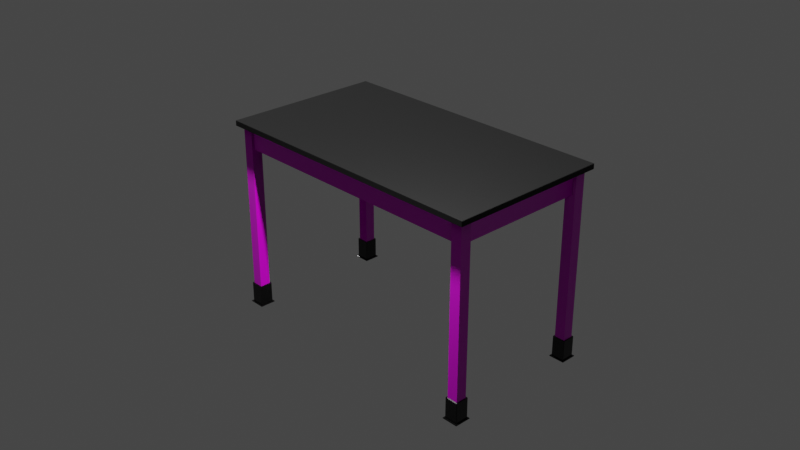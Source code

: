 # Source: table.blend  (saved by Blender 3.3.6; exported with 4.5.12 LTS)
import bpy
from mathutils import Matrix  # noqa: F401  (used for matrix-valued properties, if any)

bpy.ops.wm.read_factory_settings(use_empty=True)
scene = bpy.context.scene
scene.name = 'Scene'

# ---- collections
col_collection = bpy.data.collections.new('Collection'); scene.collection.children.link(col_collection)
col_complete_leg_1 = bpy.data.collections.new('Complete Leg 1'); col_collection.children.link(col_complete_leg_1)
col_complete_leg_4 = bpy.data.collections.new('Complete Leg 4'); col_collection.children.link(col_complete_leg_4)
col_complete_leg_2 = bpy.data.collections.new('Complete Leg 2'); col_collection.children.link(col_complete_leg_2)
col_complete_leg_3 = bpy.data.collections.new('Complete Leg 3'); col_collection.children.link(col_complete_leg_3)

# ---- images (referenced by path relative to the original .blend; pixels are not part of the script)
import os
ASSET_DIR = os.environ.get("B2B_ASSET_DIR", "")  # directory of the original .blend (textures are referenced by path, not embedded)
HERE = os.path.dirname(os.path.abspath(__file__))  # packed textures are extracted next to this script under _unpacked/

def load_image(name, relpath, width, height, colorspace="sRGB"):
    """Load a texture the original file referenced (path relative to the .blend, or extracted next to this script)."""
    p = next((c for c in (os.path.join(HERE, relpath), os.path.join(ASSET_DIR, relpath)) if relpath and os.path.exists(c)), "")
    if p:
        img = bpy.data.images.load(p, check_existing=True)
        img.name = name
    else:  # same state as the original file: an image datablock whose file is absent (Cycles renders it pink)
        img = bpy.data.images.new(name, width, height)
        img.source = "FILE"
        img.filepath = "//" + (relpath or name)
    img.colorspace_settings.name = colorspace
    return img
img_plywood_rough_4k_jpg = load_image('plywood_rough_4k.jpg', 'plywood_rough_4k.jpg', 1024, 1024, 'sRGB')
img_plywood_diff_4k_jpg = load_image('plywood_diff_4k.jpg', 'plywood_diff_4k.jpg', 1024, 1024, 'sRGB')
img_plywood_nor_gl_4k_exr = load_image('plywood_nor_gl_4k.exr', 'plywood_nor_gl_4k.exr', 1024, 1024, 'Linear Rec.709')

# ---- materials (node trees are filled in below, after node groups)
mat_black_lab_surface = bpy.data.materials.new('Black Lab Surface')
mat_black_lab_surface.alpha_threshold = 0.0
mat_black_lab_surface.use_transparent_shadow = False
mat_black_lab_surface.roughness = 0.5
mat_black_lab_surface.line_color = (0.0, 0.0, 0.0, 1.0)
mat_plywood = bpy.data.materials.new('plywood')
mat_plywood.displacement_method = 'DISPLACEMENT'
mat_plywood.use_transparent_shadow = False
mat_plywood.preview_render_type = 'CUBE'
mat_black_rubber_2 = bpy.data.materials.new('Black Rubber 2')
mat_black_rubber_2.use_transparent_shadow = False

# ---- material node trees
mat_black_lab_surface.use_nodes = True; mat_black_lab_surface.node_tree.nodes.clear()
_N = mat_black_lab_surface.node_tree.nodes; _L = mat_black_lab_surface.node_tree.links
n0 = _N.new('ShaderNodeOutputMaterial'); n0.name = 'Material Output'; n0.location = (300, 300)
n1 = _N.new('ShaderNodeBsdfPrincipled'); n1.name = 'Principled BSDF'; n1.location = (10, 300)
n1.distribution = 'GGX'
n1.subsurface_method = 'RANDOM_WALK_SKIN'
n1.inputs[0].default_value = (0.0, 0.0, 0.0, 1.0)
n1.inputs[2].default_value = 0.75
n1.inputs[3].default_value = 1.45
n1.inputs[13].default_value = 0.25
n1.inputs[24].default_value = 0.04
n1.inputs[27].default_value = (0.0, 0.0, 0.0, 1.0)
n1.inputs[28].default_value = 1.0
_L.new(n1.outputs[0], n0.inputs[0])
n0.is_active_output = True
mat_plywood.use_nodes = True; mat_plywood.node_tree.nodes.clear()
_N = mat_plywood.node_tree.nodes; _L = mat_plywood.node_tree.links
n0 = _N.new('NodeFrame'); n0.name = 'Frame.001'; n0.location = (-1492, 256)
n0.label = 'Tiling'
n0.width = 530
n1 = _N.new('NodeFrame'); n1.name = 'Textures'; n1.location = (-688, 549)
n1.label = 'Textures'
n1.width = 535
n2 = _N.new('ShaderNodeOutputMaterial'); n2.name = 'Material Output'; n2.location = (704, 147)
n3 = _N.new('ShaderNodeTexCoord'); n3.name = 'Texture Coordinate'; n3.location = (30, -38)
n4 = _N.new('ShaderNodeMapping'); n4.name = 'Mapping'; n4.location = (260, -30)
n4.width = 240
n4.inputs[3].default_value = (2.0, 2.0, 2.0)
n5 = _N.new('ShaderNodeBsdfPrincipled'); n5.name = 'Principled BSDF'; n5.location = (85, 457)
n5.distribution = 'GGX'
n5.subsurface_method = 'BURLEY'
n5.inputs[3].default_value = 1.45
n5.inputs[27].default_value = (0.0, 0.0, 0.0, 1.0)
n5.inputs[28].default_value = 1.0
n6 = _N.new('ShaderNodeNormalMap'); n6.name = 'Normal Map'; n6.location = (364, -688)
n6.width = 141
n7 = _N.new('ShaderNodeTexImage'); n7.name = 'Image Texture.002'; n7.location = (30, -526)
n7.width = 278
n7.image = img_plywood_rough_4k_jpg
n8 = _N.new('ShaderNodeTexImage'); n8.name = 'Image Texture'; n8.location = (39, -30)
n8.width = 289
n8.image = img_plywood_diff_4k_jpg
n9 = _N.new('ShaderNodeTexImage'); n9.name = 'Image Texture.003'; n9.location = (30, -790)
n9.width = 294
n9.image = img_plywood_nor_gl_4k_exr
n10 = _N.new('ShaderNodeDisplacement'); n10.name = 'Displacement'; n10.location = (135, -275)
n10.inputs[2].default_value = 0.0
n3.parent = n0
n4.parent = n0
n6.parent = n1
n7.parent = n1
n8.parent = n1
n9.parent = n1
_L.new(n5.outputs[0], n2.inputs[0])
_L.new(n4.outputs[0], n8.inputs[0])
_L.new(n9.outputs[0], n6.inputs[1])
_L.new(n10.outputs[0], n2.inputs[2])
_L.new(n4.outputs[0], n7.inputs[0])
_L.new(n4.outputs[0], n9.inputs[0])
_L.new(n3.outputs[2], n4.inputs[0])
_L.new(n6.outputs[0], n5.inputs[5])
_L.new(n7.outputs[0], n5.inputs[2])
_L.new(n8.outputs[0], n5.inputs[0])
n2.is_active_output = True
mat_black_rubber_2.use_nodes = True; mat_black_rubber_2.node_tree.nodes.clear()
_N = mat_black_rubber_2.node_tree.nodes; _L = mat_black_rubber_2.node_tree.links
n0 = _N.new('ShaderNodeBsdfPrincipled'); n0.name = 'Principled BSDF'; n0.location = (224, 300)
n0.distribution = 'GGX'
n0.subsurface_method = 'RANDOM_WALK_SKIN'
n0.inputs[0].default_value = (0.005, 0.005, 0.005, 1.0)
n0.inputs[3].default_value = 1.45
n0.inputs[14].default_value = (0.5025, 0.5025, 0.5025, 1.0)
n0.inputs[20].default_value = 0.0
n0.inputs[27].default_value = (0.0, 0.0, 0.0, 1.0)
n0.inputs[28].default_value = 1.0
n1 = _N.new('ShaderNodeOutputMaterial'); n1.name = 'Material Output'; n1.location = (514, 300)
n2 = _N.new('ShaderNodeTexNoise'); n2.name = 'Noise Texture'; n2.location = (-542, 18)
n2.inputs[2].default_value = 2.0
n2.inputs[3].default_value = 15.0
n3 = _N.new('ShaderNodeMapping'); n3.name = 'Mapping'; n3.location = (-772, 53)
n4 = _N.new('ShaderNodeTexCoord'); n4.name = 'Texture Coordinate'; n4.location = (-984, 29)
n5 = _N.new('ShaderNodeValToRGB'); n5.name = 'ColorRamp'; n5.location = (-315, 21)
n5.color_ramp.interpolation = 'B_SPLINE'
while len(n5.color_ramp.elements) > 1: n5.color_ramp.elements.remove(n5.color_ramp.elements[-1])
n5.color_ramp.elements[0].position = 0.25; n5.color_ramp.elements[0].color = (0.0, 0.0, 0.0, 1.0)
_e = n5.color_ramp.elements.new(1.0); _e.color = (0.2, 0.2, 0.2, 1.0)
n6 = _N.new('ShaderNodeValToRGB'); n6.name = 'ColorRamp.001'; n6.location = (-316, -217)
n6.color_ramp.interpolation = 'EASE'
while len(n6.color_ramp.elements) > 1: n6.color_ramp.elements.remove(n6.color_ramp.elements[-1])
n6.color_ramp.elements[0].position = 0.5; n6.color_ramp.elements[0].color = (0.0, 0.0, 0.0, 1.0)
_e = n6.color_ramp.elements.new(0.75); _e.color = (0.2, 0.2, 0.2, 1.0)
n7 = _N.new('ShaderNodeMath'); n7.name = 'Math'; n7.location = (12, -57)
_L.new(n0.outputs[0], n1.inputs[0])
_L.new(n3.outputs[0], n2.inputs[0])
_L.new(n4.outputs[3], n3.inputs[0])
_L.new(n2.outputs[0], n5.inputs[0])
_L.new(n2.outputs[0], n6.inputs[0])
_L.new(n5.outputs[0], n7.inputs[0])
_L.new(n6.outputs[0], n7.inputs[1])
_L.new(n7.outputs[0], n0.inputs[2])
n1.is_active_output = True

# ---- world
world_world = bpy.data.worlds.new('World'); scene.world = world_world
world_world.use_nodes = True; world_world.node_tree.nodes.clear()
_N = world_world.node_tree.nodes; _L = world_world.node_tree.links
n0 = _N.new('ShaderNodeOutputWorld'); n0.name = 'World Output'; n0.location = (300, 300)
n1 = _N.new('ShaderNodeBackground'); n1.name = 'Background'; n1.location = (10, 300)
n1.inputs[0].default_value = (0.05088, 0.05088, 0.05088, 1.0)
_L.new(n1.outputs[0], n0.inputs[0])
n0.is_active_output = True
world_world.color = (0.05088, 0.05088, 0.05088)
world_world.use_sun_shadow = False
world_world.sun_shadow_jitter_overblur = 0.0

# ---- cameras
cam_camera = bpy.data.cameras.new('Camera')
cam_camera.clip_end = 100.0
cam_camera.ortho_scale = 7.314

# ---- lights
light_light = bpy.data.lights.new('Light', 'POINT')
light_light.transmission_factor = 0.0
light_light.energy = 2000.0
light_light.shadow_soft_size = 0.1
light_light.shadow_maximum_resolution = 0.006
light_light.use_absolute_resolution = True
light_sun = bpy.data.lights.new('Sun', 'SUN')
light_sun.transmission_factor = 0.0
light_sun.energy = 1.0
light_sun.shadow_soft_size = 0.125

# ---- meshes
me_cube = bpy.data.meshes.new('Cube')
me_cube.from_pydata([(-2.69, -1.489, 0.05), (-2.7, -1.49, 0.04), (-2.693, -1.49, 0.04966), (-2.695, -1.49, 0.04866), (-2.697, -1.49, 0.04707), (-2.699, -1.49, 0.045), (-2.7, -1.49, 0.04259), (-2.689, -1.49, 0.05), (-2.69, -1.5, 0.04), (-2.69, -1.493, 0.04966), (-2.69, -1.495, 0.04866), (-2.69, -1.497, 0.04707), (-2.69, -1.499, 0.045), (-2.69, -1.5, 0.04259), (-2.69, -1.49, 0.05), (-2.7, -1.493, 0.04), (-2.692, -1.491, 0.04966), (-2.695, -1.491, 0.04866), (-2.697, -1.492, 0.04707), (-2.698, -1.492, 0.045), (-2.699, -1.492, 0.04259), (-2.69, -1.49, 0.05), (-2.699, -1.495, 0.04), (-2.692, -1.491, 0.04966), (-2.694, -1.492, 0.04866), (-2.696, -1.494, 0.04707), (-2.697, -1.494, 0.045), (-2.698, -1.495, 0.04259), (-2.69, -1.49, 0.05), (-2.697, -1.497, 0.04), (-2.692, -1.492, 0.04966), (-2.694, -1.494, 0.04866), (-2.695, -1.495, 0.04707), (-2.696, -1.496, 0.045), (-2.697, -1.497, 0.04259), (-2.69, -1.49, 0.05), (-2.695, -1.499, 0.04), (-2.691, -1.492, 0.04966), (-2.692, -1.494, 0.04866), (-2.694, -1.496, 0.04707), (-2.694, -1.497, 0.045), (-2.695, -1.498, 0.04259), (-2.69, -1.49, 0.05), (-2.693, -1.5, 0.04), (-2.691, -1.492, 0.04966), (-2.691, -1.495, 0.04866), (-2.692, -1.497, 0.04707), (-2.692, -1.498, 0.045), (-2.692, -1.499, 0.04259), (2.69, 1.489, 0.05), (2.7, 1.49, 0.04), (2.693, 1.49, 0.04966), (2.695, 1.49, 0.04866), (2.697, 1.49, 0.04707), (2.699, 1.49, 0.045), (2.7, 1.49, 0.04259), (2.689, 1.49, 0.05), (2.69, 1.5, 0.04), (2.69, 1.493, 0.04966), (2.69, 1.495, 0.04866), (2.69, 1.497, 0.04707), (2.69, 1.499, 0.045), (2.69, 1.5, 0.04259), (2.69, 1.49, 0.05), (2.7, 1.493, 0.04), (2.692, 1.491, 0.04966), (2.695, 1.491, 0.04866), (2.697, 1.492, 0.04707), (2.698, 1.492, 0.045), (2.699, 1.492, 0.04259), (2.69, 1.49, 0.05), (2.699, 1.495, 0.04), (2.692, 1.491, 0.04966), (2.694, 1.492, 0.04866), (2.696, 1.494, 0.04707), (2.697, 1.494, 0.045), (2.698, 1.495, 0.04259), (2.69, 1.49, 0.05), (2.697, 1.497, 0.04), (2.692, 1.492, 0.04966), (2.694, 1.494, 0.04866), (2.695, 1.495, 0.04707), (2.696, 1.496, 0.045), (2.697, 1.497, 0.04259), (2.69, 1.49, 0.05), (2.695, 1.499, 0.04), (2.691, 1.492, 0.04966), (2.692, 1.494, 0.04866), (2.694, 1.496, 0.04707), (2.694, 1.497, 0.045), (2.695, 1.498, 0.04259), (2.69, 1.49, 0.05), (2.693, 1.5, 0.04), (2.691, 1.492, 0.04966), (2.691, 1.495, 0.04866), (2.692, 1.497, 0.04707), (2.692, 1.498, 0.045), (2.692, 1.499, 0.04259), (2.689, -1.49, 0.05), (2.69, -1.5, 0.04), (2.69, -1.493, 0.04966), (2.69, -1.495, 0.04866), (2.69, -1.497, 0.04707), (2.69, -1.499, 0.045), (2.69, -1.5, 0.04259), (2.69, -1.489, 0.05), (2.7, -1.49, 0.04), (2.693, -1.49, 0.04966), (2.695, -1.49, 0.04866), (2.697, -1.49, 0.04707), (2.699, -1.49, 0.045), (2.7, -1.49, 0.04259), (2.69, -1.49, 0.05), (2.693, -1.5, 0.04), (2.691, -1.492, 0.04966), (2.691, -1.495, 0.04866), (2.692, -1.497, 0.04707), (2.692, -1.498, 0.045), (2.692, -1.499, 0.04259), (2.69, -1.49, 0.05), (2.695, -1.499, 0.04), (2.691, -1.492, 0.04966), (2.692, -1.494, 0.04866), (2.694, -1.496, 0.04707), (2.694, -1.497, 0.045), (2.695, -1.498, 0.04259), (2.69, -1.49, 0.05), (2.697, -1.497, 0.04), (2.692, -1.492, 0.04966), (2.694, -1.494, 0.04866), (2.695, -1.495, 0.04707), (2.696, -1.496, 0.045), (2.697, -1.497, 0.04259), (2.69, -1.49, 0.05), (2.699, -1.495, 0.04), (2.692, -1.491, 0.04966), (2.694, -1.492, 0.04866), (2.696, -1.494, 0.04707), (2.697, -1.494, 0.045), (2.698, -1.495, 0.04259), (2.69, -1.49, 0.05), (2.7, -1.493, 0.04), (2.692, -1.491, 0.04966), (2.695, -1.491, 0.04866), (2.697, -1.492, 0.04707), (2.698, -1.492, 0.045), (2.699, -1.492, 0.04259), (-2.689, 1.49, 0.05), (-2.69, 1.5, 0.04), (-2.69, 1.493, 0.04966), (-2.69, 1.495, 0.04866), (-2.69, 1.497, 0.04707), (-2.69, 1.499, 0.045), (-2.69, 1.5, 0.04259), (-2.69, 1.489, 0.05), (-2.7, 1.49, 0.04), (-2.693, 1.49, 0.04966), (-2.695, 1.49, 0.04866), (-2.697, 1.49, 0.04707), (-2.699, 1.49, 0.045), (-2.7, 1.49, 0.04259), (-2.69, 1.49, 0.05), (-2.693, 1.5, 0.04), (-2.691, 1.492, 0.04966), (-2.691, 1.495, 0.04866), (-2.692, 1.497, 0.04707), (-2.692, 1.498, 0.045), (-2.692, 1.499, 0.04259), (-2.69, 1.49, 0.05), (-2.695, 1.499, 0.04), (-2.691, 1.492, 0.04966), (-2.692, 1.494, 0.04866), (-2.694, 1.496, 0.04707), (-2.694, 1.497, 0.045), (-2.695, 1.498, 0.04259), (-2.69, 1.49, 0.05), (-2.697, 1.497, 0.04), (-2.692, 1.492, 0.04966), (-2.694, 1.494, 0.04866), (-2.695, 1.495, 0.04707), (-2.696, 1.496, 0.045), (-2.697, 1.497, 0.04259), (-2.69, 1.49, 0.05), (-2.699, 1.495, 0.04), (-2.692, 1.491, 0.04966), (-2.694, 1.492, 0.04866), (-2.696, 1.494, 0.04707), (-2.697, 1.494, 0.045), (-2.698, 1.495, 0.04259), (-2.69, 1.49, 0.05), (-2.7, 1.493, 0.04), (-2.692, 1.491, 0.04966), (-2.695, 1.491, 0.04866), (-2.697, 1.492, 0.04707), (-2.698, 1.492, 0.045), (-2.699, 1.492, 0.04259), (-2.689, -1.49, -0.05), (-2.69, -1.5, -0.04), (-2.69, -1.493, -0.04966), (-2.69, -1.495, -0.04866), (-2.69, -1.497, -0.04707), (-2.69, -1.499, -0.045), (-2.69, -1.5, -0.04259), (-2.7, -1.49, -0.04), (-2.69, -1.489, -0.05), (-2.7, -1.49, -0.04259), (-2.699, -1.49, -0.045), (-2.697, -1.49, -0.04707), (-2.695, -1.49, -0.04866), (-2.693, -1.49, -0.04966), (-2.693, -1.5, -0.04), (-2.69, -1.49, -0.05), (-2.692, -1.499, -0.04259), (-2.692, -1.498, -0.045), (-2.692, -1.497, -0.04707), (-2.691, -1.495, -0.04866), (-2.691, -1.492, -0.04966), (-2.695, -1.499, -0.04), (-2.69, -1.49, -0.05), (-2.695, -1.498, -0.04259), (-2.694, -1.497, -0.045), (-2.694, -1.496, -0.04707), (-2.692, -1.494, -0.04866), (-2.691, -1.492, -0.04966), (-2.697, -1.497, -0.04), (-2.69, -1.49, -0.05), (-2.697, -1.497, -0.04259), (-2.696, -1.496, -0.045), (-2.695, -1.495, -0.04707), (-2.694, -1.494, -0.04866), (-2.692, -1.492, -0.04966), (-2.699, -1.495, -0.04), (-2.69, -1.49, -0.05), (-2.698, -1.495, -0.04259), (-2.697, -1.494, -0.045), (-2.696, -1.494, -0.04707), (-2.694, -1.492, -0.04866), (-2.692, -1.491, -0.04966), (-2.7, -1.493, -0.04), (-2.69, -1.49, -0.05), (-2.699, -1.492, -0.04259), (-2.698, -1.492, -0.045), (-2.697, -1.492, -0.04707), (-2.695, -1.491, -0.04866), (-2.692, -1.491, -0.04966), (2.689, 1.49, -0.05), (2.69, 1.5, -0.04), (2.69, 1.493, -0.04966), (2.69, 1.495, -0.04866), (2.69, 1.497, -0.04707), (2.69, 1.499, -0.045), (2.69, 1.5, -0.04259), (2.7, 1.49, -0.04), (2.69, 1.489, -0.05), (2.7, 1.49, -0.04259), (2.699, 1.49, -0.045), (2.697, 1.49, -0.04707), (2.695, 1.49, -0.04866), (2.693, 1.49, -0.04966), (2.69, 1.49, -0.05), (2.693, 1.5, -0.04), (2.691, 1.492, -0.04966), (2.691, 1.495, -0.04866), (2.692, 1.497, -0.04707), (2.692, 1.498, -0.045), (2.692, 1.499, -0.04259), (2.69, 1.49, -0.05), (2.695, 1.499, -0.04), (2.691, 1.492, -0.04966), (2.692, 1.494, -0.04866), (2.694, 1.496, -0.04707), (2.694, 1.497, -0.045), (2.695, 1.498, -0.04259), (2.69, 1.49, -0.05), (2.697, 1.497, -0.04), (2.692, 1.492, -0.04966), (2.694, 1.494, -0.04866), (2.695, 1.495, -0.04707), (2.696, 1.496, -0.045), (2.697, 1.497, -0.04259), (2.69, 1.49, -0.05), (2.699, 1.495, -0.04), (2.692, 1.491, -0.04966), (2.694, 1.492, -0.04866), (2.696, 1.494, -0.04707), (2.697, 1.494, -0.045), (2.698, 1.495, -0.04259), (2.69, 1.49, -0.05), (2.7, 1.493, -0.04), (2.692, 1.491, -0.04966), (2.695, 1.491, -0.04866), (2.697, 1.492, -0.04707), (2.698, 1.492, -0.045), (2.699, 1.492, -0.04259), (2.69, -1.489, -0.05), (2.7, -1.49, -0.04), (2.693, -1.49, -0.04966), (2.695, -1.49, -0.04866), (2.697, -1.49, -0.04707), (2.699, -1.49, -0.045), (2.7, -1.49, -0.04259), (2.69, -1.5, -0.04), (2.689, -1.49, -0.05), (2.69, -1.5, -0.04259), (2.69, -1.499, -0.045), (2.69, -1.497, -0.04707), (2.69, -1.495, -0.04866), (2.69, -1.493, -0.04966), (2.69, -1.49, -0.05), (2.7, -1.493, -0.04), (2.692, -1.491, -0.04966), (2.695, -1.491, -0.04866), (2.697, -1.492, -0.04707), (2.698, -1.492, -0.045), (2.699, -1.492, -0.04259), (2.69, -1.49, -0.05), (2.699, -1.495, -0.04), (2.692, -1.491, -0.04966), (2.694, -1.492, -0.04866), (2.696, -1.494, -0.04707), (2.697, -1.494, -0.045), (2.698, -1.495, -0.04259), (2.69, -1.49, -0.05), (2.697, -1.497, -0.04), (2.692, -1.492, -0.04966), (2.694, -1.494, -0.04866), (2.695, -1.495, -0.04707), (2.696, -1.496, -0.045), (2.697, -1.497, -0.04259), (2.69, -1.49, -0.05), (2.695, -1.499, -0.04), (2.691, -1.492, -0.04966), (2.692, -1.494, -0.04866), (2.694, -1.496, -0.04707), (2.694, -1.497, -0.045), (2.695, -1.498, -0.04259), (2.69, -1.49, -0.05), (2.693, -1.5, -0.04), (2.691, -1.492, -0.04966), (2.691, -1.495, -0.04866), (2.692, -1.497, -0.04707), (2.692, -1.498, -0.045), (2.692, -1.499, -0.04259), (-2.69, 1.489, -0.05), (-2.7, 1.49, -0.04), (-2.693, 1.49, -0.04966), (-2.695, 1.49, -0.04866), (-2.697, 1.49, -0.04707), (-2.699, 1.49, -0.045), (-2.7, 1.49, -0.04259), (-2.69, 1.5, -0.04), (-2.689, 1.49, -0.05), (-2.69, 1.5, -0.04259), (-2.69, 1.499, -0.045), (-2.69, 1.497, -0.04707), (-2.69, 1.495, -0.04866), (-2.69, 1.493, -0.04966), (-2.69, 1.49, -0.05), (-2.7, 1.493, -0.04), (-2.692, 1.491, -0.04966), (-2.695, 1.491, -0.04866), (-2.697, 1.492, -0.04707), (-2.698, 1.492, -0.045), (-2.699, 1.492, -0.04259), (-2.69, 1.49, -0.05), (-2.699, 1.495, -0.04), (-2.692, 1.491, -0.04966), (-2.694, 1.492, -0.04866), (-2.696, 1.494, -0.04707), (-2.697, 1.494, -0.045), (-2.698, 1.495, -0.04259), (-2.69, 1.49, -0.05), (-2.697, 1.497, -0.04), (-2.692, 1.492, -0.04966), (-2.694, 1.494, -0.04866), (-2.695, 1.495, -0.04707), (-2.696, 1.496, -0.045), (-2.697, 1.497, -0.04259), (-2.69, 1.49, -0.05), (-2.695, 1.499, -0.04), (-2.691, 1.492, -0.04966), (-2.692, 1.494, -0.04866), (-2.694, 1.496, -0.04707), (-2.694, 1.497, -0.045), (-2.695, 1.498, -0.04259), (-2.69, 1.49, -0.05), (-2.693, 1.5, -0.04), (-2.691, 1.492, -0.04966), (-2.691, 1.495, -0.04866), (-2.692, 1.497, -0.04707), (-2.692, 1.498, -0.045), (-2.692, 1.499, -0.04259)], [], [(92, 260, 246, 57), (301, 99, 8, 197), (49, 63, 70, 77, 84, 91, 56, 147, 161, 168, 175, 182, 189, 154, 0, 14, 21, 28, 35, 42, 7, 98, 112, 119, 126, 133, 140, 105), (343, 357, 364, 371, 378, 385, 351, 245, 259, 266, 273, 280, 287, 253, 294, 308, 315, 322, 329, 336, 302, 196, 211, 218, 225, 232, 239, 204), (350, 148, 57, 246), (238, 15, 1, 203), (252, 50, 106, 295), (217, 36, 29, 224), (224, 29, 22, 231), (231, 22, 15, 238), (210, 43, 36, 217), (85, 267, 260, 92), (64, 288, 281, 71), (71, 281, 274, 78), (78, 274, 267, 85), (134, 316, 309, 141), (50, 252, 288, 64), (99, 301, 337, 113), (113, 337, 330, 120), (120, 330, 323, 127), (127, 323, 316, 134), (183, 365, 358, 190), (190, 358, 344, 155), (148, 350, 386, 162), (162, 386, 379, 169), (169, 379, 372, 176), (176, 372, 365, 183), (141, 309, 295, 106), (7, 42, 44, 9), (9, 44, 45, 10), (10, 45, 46, 11), (11, 46, 47, 12), (12, 47, 48, 13), (13, 48, 43, 8), (42, 35, 37, 44), (44, 37, 38, 45), (45, 38, 39, 46), (46, 39, 40, 47), (47, 40, 41, 48), (48, 41, 36, 43), (35, 28, 30, 37), (37, 30, 31, 38), (38, 31, 32, 39), (39, 32, 33, 40), (40, 33, 34, 41), (41, 34, 29, 36), (28, 21, 23, 30), (30, 23, 24, 31), (31, 24, 25, 32), (32, 25, 26, 33), (33, 26, 27, 34), (34, 27, 22, 29), (21, 14, 16, 23), (23, 16, 17, 24), (24, 17, 18, 25), (25, 18, 19, 26), (26, 19, 20, 27), (27, 20, 15, 22), (14, 0, 2, 16), (16, 2, 3, 17), (17, 3, 4, 18), (18, 4, 5, 19), (19, 5, 6, 20), (20, 6, 1, 15), (63, 49, 51, 65), (65, 51, 52, 66), (66, 52, 53, 67), (67, 53, 54, 68), (68, 54, 55, 69), (69, 55, 50, 64), (70, 63, 65, 72), (72, 65, 66, 73), (73, 66, 67, 74), (74, 67, 68, 75), (75, 68, 69, 76), (76, 69, 64, 71), (77, 70, 72, 79), (79, 72, 73, 80), (80, 73, 74, 81), (81, 74, 75, 82), (82, 75, 76, 83), (83, 76, 71, 78), (84, 77, 79, 86), (86, 79, 80, 87), (87, 80, 81, 88), (88, 81, 82, 89), (89, 82, 83, 90), (90, 83, 78, 85), (91, 84, 86, 93), (93, 86, 87, 94), (94, 87, 88, 95), (95, 88, 89, 96), (96, 89, 90, 97), (97, 90, 85, 92), (56, 91, 93, 58), (58, 93, 94, 59), (59, 94, 95, 60), (60, 95, 96, 61), (61, 96, 97, 62), (62, 97, 92, 57), (112, 98, 100, 114), (114, 100, 101, 115), (115, 101, 102, 116), (116, 102, 103, 117), (117, 103, 104, 118), (118, 104, 99, 113), (119, 112, 114, 121), (121, 114, 115, 122), (122, 115, 116, 123), (123, 116, 117, 124), (124, 117, 118, 125), (125, 118, 113, 120), (126, 119, 121, 128), (128, 121, 122, 129), (129, 122, 123, 130), (130, 123, 124, 131), (131, 124, 125, 132), (132, 125, 120, 127), (133, 126, 128, 135), (135, 128, 129, 136), (136, 129, 130, 137), (137, 130, 131, 138), (138, 131, 132, 139), (139, 132, 127, 134), (140, 133, 135, 142), (142, 135, 136, 143), (143, 136, 137, 144), (144, 137, 138, 145), (145, 138, 139, 146), (146, 139, 134, 141), (105, 140, 142, 107), (107, 142, 143, 108), (108, 143, 144, 109), (109, 144, 145, 110), (110, 145, 146, 111), (111, 146, 141, 106), (161, 147, 149, 163), (163, 149, 150, 164), (164, 150, 151, 165), (165, 151, 152, 166), (166, 152, 153, 167), (167, 153, 148, 162), (168, 161, 163, 170), (170, 163, 164, 171), (171, 164, 165, 172), (172, 165, 166, 173), (173, 166, 167, 174), (174, 167, 162, 169), (175, 168, 170, 177), (177, 170, 171, 178), (178, 171, 172, 179), (179, 172, 173, 180), (180, 173, 174, 181), (181, 174, 169, 176), (182, 175, 177, 184), (184, 177, 178, 185), (185, 178, 179, 186), (186, 179, 180, 187), (187, 180, 181, 188), (188, 181, 176, 183), (189, 182, 184, 191), (191, 184, 185, 192), (192, 185, 186, 193), (193, 186, 187, 194), (194, 187, 188, 195), (195, 188, 183, 190), (154, 189, 191, 156), (156, 191, 192, 157), (157, 192, 193, 158), (158, 193, 194, 159), (159, 194, 195, 160), (160, 195, 190, 155), (147, 56, 58, 149), (149, 58, 59, 150), (150, 59, 60, 151), (151, 60, 61, 152), (152, 61, 62, 153), (153, 62, 57, 148), (49, 105, 107, 51), (51, 107, 108, 52), (52, 108, 109, 53), (53, 109, 110, 54), (54, 110, 111, 55), (55, 111, 106, 50), (155, 1, 6, 160), (160, 6, 5, 159), (159, 5, 4, 158), (158, 4, 3, 157), (157, 3, 2, 156), (156, 2, 0, 154), (8, 99, 104, 13), (13, 104, 103, 12), (12, 103, 102, 11), (11, 102, 101, 10), (10, 101, 100, 9), (9, 100, 98, 7), (203, 1, 155, 344), (211, 196, 198, 216), (216, 198, 199, 215), (215, 199, 200, 214), (214, 200, 201, 213), (213, 201, 202, 212), (212, 202, 197, 210), (218, 211, 216, 223), (223, 216, 215, 222), (222, 215, 214, 221), (221, 214, 213, 220), (220, 213, 212, 219), (219, 212, 210, 217), (225, 218, 223, 230), (230, 223, 222, 229), (229, 222, 221, 228), (228, 221, 220, 227), (227, 220, 219, 226), (226, 219, 217, 224), (232, 225, 230, 237), (237, 230, 229, 236), (236, 229, 228, 235), (235, 228, 227, 234), (234, 227, 226, 233), (233, 226, 224, 231), (239, 232, 237, 244), (244, 237, 236, 243), (243, 236, 235, 242), (242, 235, 234, 241), (241, 234, 233, 240), (240, 233, 231, 238), (204, 239, 244, 209), (209, 244, 243, 208), (208, 243, 242, 207), (207, 242, 241, 206), (206, 241, 240, 205), (205, 240, 238, 203), (253, 287, 289, 258), (258, 289, 290, 257), (257, 290, 291, 256), (256, 291, 292, 255), (255, 292, 293, 254), (254, 293, 288, 252), (287, 280, 282, 289), (289, 282, 283, 290), (290, 283, 284, 291), (291, 284, 285, 292), (292, 285, 286, 293), (293, 286, 281, 288), (280, 273, 275, 282), (282, 275, 276, 283), (283, 276, 277, 284), (284, 277, 278, 285), (285, 278, 279, 286), (286, 279, 274, 281), (273, 266, 268, 275), (275, 268, 269, 276), (276, 269, 270, 277), (277, 270, 271, 278), (278, 271, 272, 279), (279, 272, 267, 274), (266, 259, 261, 268), (268, 261, 262, 269), (269, 262, 263, 270), (270, 263, 264, 271), (271, 264, 265, 272), (272, 265, 260, 267), (259, 245, 247, 261), (261, 247, 248, 262), (262, 248, 249, 263), (263, 249, 250, 264), (264, 250, 251, 265), (265, 251, 246, 260), (302, 336, 338, 307), (307, 338, 339, 306), (306, 339, 340, 305), (305, 340, 341, 304), (304, 341, 342, 303), (303, 342, 337, 301), (336, 329, 331, 338), (338, 331, 332, 339), (339, 332, 333, 340), (340, 333, 334, 341), (341, 334, 335, 342), (342, 335, 330, 337), (329, 322, 324, 331), (331, 324, 325, 332), (332, 325, 326, 333), (333, 326, 327, 334), (334, 327, 328, 335), (335, 328, 323, 330), (322, 315, 317, 324), (324, 317, 318, 325), (325, 318, 319, 326), (326, 319, 320, 327), (327, 320, 321, 328), (328, 321, 316, 323), (315, 308, 310, 317), (317, 310, 311, 318), (318, 311, 312, 319), (319, 312, 313, 320), (320, 313, 314, 321), (321, 314, 309, 316), (308, 294, 296, 310), (310, 296, 297, 311), (311, 297, 298, 312), (312, 298, 299, 313), (313, 299, 300, 314), (314, 300, 295, 309), (351, 385, 387, 356), (356, 387, 388, 355), (355, 388, 389, 354), (354, 389, 390, 353), (353, 390, 391, 352), (352, 391, 386, 350), (385, 378, 380, 387), (387, 380, 381, 388), (388, 381, 382, 389), (389, 382, 383, 390), (390, 383, 384, 391), (391, 384, 379, 386), (378, 371, 373, 380), (380, 373, 374, 381), (381, 374, 375, 382), (382, 375, 376, 383), (383, 376, 377, 384), (384, 377, 372, 379), (371, 364, 366, 373), (373, 366, 367, 374), (374, 367, 368, 375), (375, 368, 369, 376), (376, 369, 370, 377), (377, 370, 365, 372), (364, 357, 359, 366), (366, 359, 360, 367), (367, 360, 361, 368), (368, 361, 362, 369), (369, 362, 363, 370), (370, 363, 358, 365), (357, 343, 345, 359), (359, 345, 346, 360), (360, 346, 347, 361), (361, 347, 348, 362), (362, 348, 349, 363), (363, 349, 344, 358), (245, 351, 356, 247), (247, 356, 355, 248), (248, 355, 354, 249), (249, 354, 353, 250), (250, 353, 352, 251), (251, 352, 350, 246), (294, 253, 258, 296), (296, 258, 257, 297), (297, 257, 256, 298), (298, 256, 255, 299), (299, 255, 254, 300), (300, 254, 252, 295), (203, 344, 349, 205), (205, 349, 348, 206), (206, 348, 347, 207), (207, 347, 346, 208), (208, 346, 345, 209), (209, 345, 343, 204), (301, 197, 202, 303), (303, 202, 201, 304), (304, 201, 200, 305), (305, 200, 199, 306), (306, 199, 198, 307), (307, 198, 196, 302), (197, 8, 43, 210)])
_uv = me_cube.uv_layers.new(name='UVMap')
_uv.uv.foreach_set('vector', [0.6, 0.4997, 0.4, 0.4997, 0.4, 0.4995, 0.6, 0.4995, 0.4, 0.7505, 0.6, 0.7505, 0.6, 0.9995, 0.4, 0.9995, 0.6255, 0.5009, 0.6255, 0.5008, 0.6255, 0.5008, 0.6255, 0.5008, 0.6255, 0.5008, 0.6255, 0.5008, 0.6255, 0.5008, 0.8745, 0.5008, 0.8745, 0.5008, 0.8745, 0.5008, 0.8745, 0.5008, 0.8745, 0.5008, 0.8745, 0.5008, 0.8745, 0.5009, 0.8745, 0.7491, 0.8745, 0.7492, 0.8745, 0.7492, 0.8745, 0.7492, 0.8745, 0.7492, 0.8745, 0.7492, 0.8745, 0.7492, 0.6255, 0.7492, 0.6255, 0.7492, 0.6255, 0.7492, 0.6255, 0.7492, 0.6255, 0.7492, 0.6255, 0.7492, 0.6255, 0.7491, 0.1255, 0.5009, 0.1255, 0.5008, 0.1255, 0.5008, 0.1255, 0.5008, 0.1255, 0.5008, 0.1255, 0.5008, 0.1255, 0.5008, 0.3745, 0.5008, 0.3745, 0.5008, 0.3745, 0.5008, 0.3745, 0.5008, 0.3745, 0.5008, 0.3745, 0.5008, 0.3745, 0.5009, 0.3745, 0.7491, 0.3745, 0.7492, 0.3745, 0.7492, 0.3745, 0.7492, 0.3745, 0.7492, 0.3745, 0.7492, 0.3745, 0.7492, 0.1255, 0.7492, 0.1255, 0.7492, 0.1255, 0.7492, 0.1255, 0.7492, 0.1255, 0.7492, 0.1255, 0.7492, 0.1255, 0.7491, 0.4, 0.2505, 0.6, 0.2505, 0.6, 0.4995, 0.4, 0.4995, 0.4, 0.0006177, 0.6, 0.0006177, 0.6, 0.0008333, 0.4, 0.0008333, 0.4, 0.5008, 0.6, 0.5008, 0.6, 0.7492, 0.4, 0.7492, 0.4, 0.9998, 0.6, 0.9998, 0.6, 1.0, 0.4, 1.0, 0.4, 0.0, 0.6, 0.0, 0.6, 0.0004167, 0.4, 0.0004167, 0.4, 0.0004167, 0.6, 0.0004167, 0.6, 0.0006177, 0.4, 0.0006177, 0.4, 0.9997, 0.6, 0.9997, 0.6, 0.9998, 0.4, 0.9998, 0.6, 0.4998, 0.4, 0.4998, 0.4, 0.4997, 0.6, 0.4997, 0.6, 0.5006, 0.4, 0.5006, 0.4, 0.5004, 0.6, 0.5004, 0.6, 0.5004, 0.4, 0.5004, 0.4, 0.5, 0.6, 0.5, 0.6, 0.5, 0.4, 0.5, 0.4, 0.4998, 0.6, 0.4998, 0.6, 0.7496, 0.4, 0.7496, 0.4, 0.7494, 0.6, 0.7494, 0.6, 0.5008, 0.4, 0.5008, 0.4, 0.5006, 0.6, 0.5006, 0.6, 0.7505, 0.4, 0.7505, 0.4, 0.7503, 0.6, 0.7503, 0.6, 0.7503, 0.4, 0.7503, 0.4, 0.7502, 0.6, 0.7502, 0.6, 0.7502, 0.4, 0.7502, 0.4, 0.75, 0.6, 0.75, 0.6, 0.75, 0.4, 0.75, 0.4, 0.7496, 0.6, 0.7496, 0.6, 0.2496, 0.4, 0.2496, 0.4, 0.2494, 0.6, 0.2494, 0.6, 0.2494, 0.4, 0.2494, 0.4, 0.2492, 0.6, 0.2492, 0.6, 0.2505, 0.4, 0.2505, 0.4, 0.2503, 0.6, 0.2503, 0.6, 0.2503, 0.4, 0.2503, 0.4, 0.2502, 0.6, 0.2502, 0.6, 0.2502, 0.4, 0.2502, 0.4, 0.25, 0.6, 0.25, 0.6, 0.25, 0.4, 0.25, 0.4, 0.2496, 0.6, 0.2496, 0.6, 0.7494, 0.4, 0.7494, 0.4, 0.7492, 0.6, 0.7492, 0.8745, 0.7492, 0.8745, 0.7492, 0.8746, 0.7494, 0.8745, 0.7494, 0.8745, 0.7494, 0.8746, 0.7494, 0.8746, 0.7496, 0.8745, 0.7496, 0.8745, 0.7496, 0.8746, 0.7496, 0.8746, 0.75, 0.8745, 0.75, 0.625, 0.9995, 0.625, 0.9996, 0.6125, 0.9996, 0.6125, 0.9995, 0.6125, 0.9995, 0.6125, 0.9996, 0.6065, 0.9997, 0.6065, 0.9995, 0.6065, 0.9995, 0.6065, 0.9997, 0.6, 0.9997, 0.6, 0.9995, 0.8745, 0.7492, 0.8745, 0.7492, 0.8746, 0.7493, 0.8746, 0.7494, 0.8746, 0.7494, 0.8746, 0.7493, 0.8747, 0.7495, 0.8746, 0.7496, 0.8746, 0.7496, 0.8747, 0.7495, 0.8748, 0.7499, 0.8747, 0.75, 0.625, 0.9997, 0.625, 0.9998, 0.6125, 0.9998, 0.6125, 0.9997, 0.6125, 0.9997, 0.6125, 0.9998, 0.6065, 0.9998, 0.6065, 0.9997, 0.6065, 0.9997, 0.6065, 0.9998, 0.6, 0.9998, 0.6, 0.9997, 0.8745, 0.7492, 0.8745, 0.7492, 0.8746, 0.7493, 0.8746, 0.7493, 0.8746, 0.7493, 0.8746, 0.7493, 0.8747, 0.7495, 0.8747, 0.7495, 0.8747, 0.7495, 0.8747, 0.7495, 0.8749, 0.7498, 0.8748, 0.7499, 0.625, 0.9998, 0.625, 1.0, 0.6125, 1.0, 0.6125, 0.9998, 0.6125, 0.9998, 0.6125, 1.0, 0.6065, 1.0, 0.6065, 0.9998, 0.6065, 0.9998, 0.6065, 1.0, 0.6, 1.0, 0.6, 0.9998, 0.8745, 0.7492, 0.8745, 0.7492, 0.8746, 0.7493, 0.8746, 0.7493, 0.8746, 0.7493, 0.8746, 0.7493, 0.8747, 0.7494, 0.8747, 0.7495, 0.8747, 0.7495, 0.8747, 0.7494, 0.8749, 0.7496, 0.8749, 0.7497, 0.625, 6.15e-05, 0.625, 0.0003551, 0.6125, 0.0003885, 0.6125, 2.812e-05, 0.6125, 2.812e-05, 0.6125, 0.0003885, 0.6065, 0.0004095, 0.6065, 7.154e-06, 0.6065, 7.154e-06, 0.6065, 0.0004095, 0.6, 0.0004167, 0.6, 0.0, 0.8745, 0.7492, 0.8745, 0.7492, 0.8746, 0.7492, 0.8746, 0.7493, 0.8746, 0.7493, 0.8746, 0.7492, 0.8748, 0.7493, 0.8747, 0.7494, 0.8747, 0.7494, 0.8748, 0.7493, 0.875, 0.7494, 0.8749, 0.7496, 0.625, 0.0004464, 0.625, 0.000588, 0.6125, 0.0006041, 0.6125, 0.0004303, 0.6125, 0.0004303, 0.6125, 0.0006041, 0.6065, 0.0006142, 0.6065, 0.0004201, 0.6065, 0.0004201, 0.6065, 0.0006142, 0.6, 0.0006177, 0.6, 0.0004167, 0.8745, 0.7492, 0.8745, 0.7491, 0.8747, 0.7491, 0.8746, 0.7492, 0.8746, 0.7492, 0.8747, 0.7491, 0.8748, 0.7491, 0.8748, 0.7493, 0.8748, 0.7493, 0.8748, 0.7491, 0.875, 0.7492, 0.875, 0.7494, 0.625, 0.0006495, 0.625, 0.0008175, 0.6125, 0.0008261, 0.6125, 0.0006322, 0.6125, 0.0006322, 0.6125, 0.0008261, 0.6065, 0.0008315, 0.6065, 0.0006214, 0.6065, 0.0006214, 0.6065, 0.0008315, 0.6, 0.0008333, 0.6, 0.0006177, 0.6255, 0.5008, 0.6255, 0.5009, 0.6253, 0.5009, 0.6253, 0.5008, 0.6253, 0.5008, 0.6253, 0.5009, 0.6252, 0.5009, 0.6252, 0.5007, 0.6252, 0.5007, 0.6252, 0.5009, 0.625, 0.5008, 0.625, 0.5006, 0.625, 0.5006, 0.625, 0.5008, 0.6125, 0.5008, 0.6125, 0.5006, 0.6125, 0.5006, 0.6125, 0.5008, 0.6065, 0.5008, 0.6065, 0.5006, 0.6065, 0.5006, 0.6065, 0.5008, 0.6, 0.5008, 0.6, 0.5006, 0.6255, 0.5008, 0.6255, 0.5008, 0.6253, 0.5008, 0.6254, 0.5007, 0.6254, 0.5007, 0.6253, 0.5008, 0.6252, 0.5007, 0.6253, 0.5006, 0.6253, 0.5006, 0.6252, 0.5007, 0.625, 0.5006, 0.625, 0.5004, 0.625, 0.5004, 0.625, 0.5006, 0.6125, 0.5006, 0.6125, 0.5004, 0.6125, 0.5004, 0.6125, 0.5006, 0.6065, 0.5006, 0.6065, 0.5004, 0.6065, 0.5004, 0.6065, 0.5006, 0.6, 0.5006, 0.6, 0.5004, 0.6255, 0.5008, 0.6255, 0.5008, 0.6254, 0.5007, 0.6254, 0.5007, 0.6254, 0.5007, 0.6254, 0.5007, 0.6253, 0.5006, 0.6253, 0.5005, 0.6253, 0.5005, 0.6253, 0.5006, 0.625, 0.5004, 0.6251, 0.5001, 0.6251, 0.5001, 0.625, 0.5004, 0.6125, 0.5004, 0.6125, 0.5, 0.6125, 0.5, 0.6125, 0.5004, 0.6065, 0.5004, 0.6065, 0.5, 0.6065, 0.5, 0.6065, 0.5004, 0.6, 0.5004, 0.6, 0.5, 0.6255, 0.5008, 0.6255, 0.5008, 0.6254, 0.5007, 0.6254, 0.5007, 0.6254, 0.5007, 0.6254, 0.5007, 0.6253, 0.5005, 0.6253, 0.5005, 0.6253, 0.5005, 0.6253, 0.5005, 0.6251, 0.5001, 0.6251, 0.4999, 0.6251, 0.4999, 0.6251, 0.5001, 0.6125, 0.5, 0.6125, 0.4998, 0.6125, 0.4998, 0.6125, 0.5, 0.6065, 0.5, 0.6065, 0.4998, 0.6065, 0.4998, 0.6065, 0.5, 0.6, 0.5, 0.6, 0.4998, 0.6255, 0.5008, 0.6255, 0.5008, 0.6254, 0.5007, 0.6254, 0.5006, 0.6254, 0.5006, 0.6254, 0.5007, 0.6253, 0.5005, 0.6254, 0.5004, 0.6254, 0.5004, 0.6253, 0.5005, 0.6251, 0.4999, 0.6252, 0.4998, 0.6252, 0.4998, 0.6251, 0.4999, 0.6125, 0.4998, 0.6125, 0.4997, 0.6125, 0.4997, 0.6125, 0.4998, 0.6065, 0.4998, 0.6065, 0.4997, 0.6065, 0.4997, 0.6065, 0.4998, 0.6, 0.4998, 0.6, 0.4997, 0.6255, 0.5008, 0.6255, 0.5008, 0.6254, 0.5006, 0.6255, 0.5006, 0.6255, 0.5006, 0.6254, 0.5006, 0.6254, 0.5004, 0.6255, 0.5004, 0.6255, 0.5004, 0.6254, 0.5004, 0.6252, 0.4998, 0.6252, 0.4998, 0.6252, 0.4998, 0.6252, 0.4998, 0.6125, 0.4997, 0.6125, 0.4995, 0.6125, 0.4995, 0.6125, 0.4997, 0.6065, 0.4997, 0.6065, 0.4995, 0.6065, 0.4995, 0.6065, 0.4997, 0.6, 0.4997, 0.6, 0.4995, 0.6255, 0.7492, 0.6255, 0.7492, 0.6255, 0.7494, 0.6254, 0.7494, 0.6254, 0.7494, 0.6255, 0.7494, 0.6255, 0.7496, 0.6254, 0.7496, 0.6254, 0.7496, 0.6255, 0.7496, 0.6252, 0.7502, 0.6252, 0.7502, 0.6252, 0.7502, 0.6252, 0.7502, 0.6125, 0.7505, 0.6125, 0.7503, 0.6125, 0.7503, 0.6125, 0.7505, 0.6065, 0.7505, 0.6065, 0.7503, 0.6065, 0.7503, 0.6065, 0.7505, 0.6, 0.7505, 0.6, 0.7503, 0.6255, 0.7492, 0.6255, 0.7492, 0.6254, 0.7494, 0.6254, 0.7493, 0.6254, 0.7493, 0.6254, 0.7494, 0.6254, 0.7496, 0.6253, 0.7495, 0.6253, 0.7495, 0.6254, 0.7496, 0.6252, 0.7502, 0.6251, 0.7501, 0.6251, 0.7501, 0.6252, 0.7502, 0.6125, 0.7503, 0.6125, 0.7502, 0.6125, 0.7502, 0.6125, 0.7503, 0.6065, 0.7503, 0.6065, 0.7502, 0.6065, 0.7502, 0.6065, 0.7503, 0.6, 0.7503, 0.6, 0.7502, 0.6255, 0.7492, 0.6255, 0.7492, 0.6254, 0.7493, 0.6254, 0.7493, 0.6254, 0.7493, 0.6254, 0.7493, 0.6253, 0.7495, 0.6253, 0.7495, 0.6253, 0.7495, 0.6253, 0.7495, 0.6251, 0.7501, 0.6251, 0.7499, 0.6251, 0.7499, 0.6251, 0.7501, 0.6125, 0.7502, 0.6125, 0.75, 0.6125, 0.75, 0.6125, 0.7502, 0.6065, 0.7502, 0.6065, 0.75, 0.6065, 0.75, 0.6065, 0.7502, 0.6, 0.7502, 0.6, 0.75, 0.6255, 0.7492, 0.6255, 0.7492, 0.6254, 0.7493, 0.6254, 0.7493, 0.6254, 0.7493, 0.6254, 0.7493, 0.6253, 0.7495, 0.6253, 0.7494, 0.6253, 0.7494, 0.6253, 0.7495, 0.6251, 0.7499, 0.625, 0.7496, 0.625, 0.7496, 0.6251, 0.7499, 0.6125, 0.75, 0.6125, 0.7496, 0.6125, 0.7496, 0.6125, 0.75, 0.6065, 0.75, 0.6065, 0.7496, 0.6065, 0.7496, 0.6065, 0.75, 0.6, 0.75, 0.6, 0.7496, 0.6255, 0.7492, 0.6255, 0.7492, 0.6254, 0.7493, 0.6254, 0.7492, 0.6254, 0.7492, 0.6254, 0.7493, 0.6253, 0.7494, 0.6252, 0.7493, 0.6252, 0.7493, 0.6253, 0.7494, 0.625, 0.7496, 0.625, 0.7494, 0.625, 0.7494, 0.625, 0.7496, 0.6125, 0.7496, 0.6125, 0.7494, 0.6125, 0.7494, 0.6125, 0.7496, 0.6065, 0.7496, 0.6065, 0.7494, 0.6065, 0.7494, 0.6065, 0.7496, 0.6, 0.7496, 0.6, 0.7494, 0.6255, 0.7491, 0.6255, 0.7492, 0.6254, 0.7492, 0.6253, 0.7491, 0.6253, 0.7491, 0.6254, 0.7492, 0.6252, 0.7493, 0.6252, 0.7491, 0.6252, 0.7491, 0.6252, 0.7493, 0.625, 0.7494, 0.625, 0.7492, 0.625, 0.7492, 0.625, 0.7494, 0.6125, 0.7494, 0.6125, 0.7492, 0.6125, 0.7492, 0.6125, 0.7494, 0.6065, 0.7494, 0.6065, 0.7492, 0.6065, 0.7492, 0.6065, 0.7494, 0.6, 0.7494, 0.6, 0.7492, 0.8745, 0.5008, 0.8745, 0.5008, 0.8745, 0.5006, 0.8746, 0.5006, 0.8746, 0.5006, 0.8745, 0.5006, 0.8745, 0.5004, 0.8746, 0.5004, 0.8746, 0.5004, 0.8745, 0.5004, 0.8745, 0.5, 0.8746, 0.5, 0.625, 0.2504, 0.625, 0.2505, 0.6125, 0.2505, 0.6125, 0.2504, 0.6125, 0.2504, 0.6125, 0.2505, 0.6065, 0.2505, 0.6065, 0.2503, 0.6065, 0.2503, 0.6065, 0.2505, 0.6, 0.2505, 0.6, 0.2503, 0.8745, 0.5008, 0.8745, 0.5008, 0.8746, 0.5006, 0.8746, 0.5007, 0.8746, 0.5007, 0.8746, 0.5006, 0.8746, 0.5004, 0.8747, 0.5005, 0.8747, 0.5005, 0.8746, 0.5004, 0.8747, 0.5, 0.8748, 0.5001, 0.625, 0.2502, 0.625, 0.2503, 0.6125, 0.2503, 0.6125, 0.2502, 0.6125, 0.2502, 0.6125, 0.2503, 0.6065, 0.2503, 0.6065, 0.2502, 0.6065, 0.2502, 0.6065, 0.2503, 0.6, 0.2503, 0.6, 0.2502, 0.8745, 0.5008, 0.8745, 0.5008, 0.8746, 0.5007, 0.8746, 0.5007, 0.8746, 0.5007, 0.8746, 0.5007, 0.8747, 0.5005, 0.8747, 0.5005, 0.8747, 0.5005, 0.8747, 0.5005, 0.8748, 0.5001, 0.8749, 0.5002, 0.625, 0.25, 0.625, 0.2502, 0.6125, 0.2502, 0.6125, 0.25, 0.6125, 0.25, 0.6125, 0.2502, 0.6065, 0.2502, 0.6065, 0.25, 0.6065, 0.25, 0.6065, 0.2502, 0.6, 0.2502, 0.6, 0.25, 0.8745, 0.5008, 0.8745, 0.5008, 0.8746, 0.5007, 0.8746, 0.5007, 0.8746, 0.5007, 0.8746, 0.5007, 0.8747, 0.5005, 0.8747, 0.5006, 0.8747, 0.5006, 0.8747, 0.5005, 0.8749, 0.5003, 0.8749, 0.5004, 0.625, 0.2496, 0.625, 0.2499, 0.6125, 0.25, 0.6125, 0.2496, 0.6125, 0.2496, 0.6125, 0.25, 0.6065, 0.25, 0.6065, 0.2496, 0.6065, 0.2496, 0.6065, 0.25, 0.6, 0.25, 0.6, 0.2496, 0.8745, 0.5008, 0.8745, 0.5008, 0.8746, 0.5007, 0.8747, 0.5008, 0.8747, 0.5008, 0.8746, 0.5007, 0.8747, 0.5006, 0.8748, 0.5007, 0.8748, 0.5007, 0.8747, 0.5006, 0.8749, 0.5004, 0.875, 0.5006, 0.625, 0.2494, 0.625, 0.2496, 0.6125, 0.2496, 0.6125, 0.2494, 0.6125, 0.2494, 0.6125, 0.2496, 0.6065, 0.2496, 0.6065, 0.2494, 0.6065, 0.2494, 0.6065, 0.2496, 0.6, 0.2496, 0.6, 0.2494, 0.8745, 0.5009, 0.8745, 0.5008, 0.8747, 0.5008, 0.8747, 0.5009, 0.8747, 0.5009, 0.8747, 0.5008, 0.8748, 0.5007, 0.8748, 0.5009, 0.8748, 0.5009, 0.8748, 0.5007, 0.875, 0.5006, 0.875, 0.5008, 0.625, 0.2492, 0.625, 0.2494, 0.6125, 0.2494, 0.6125, 0.2492, 0.6125, 0.2492, 0.6125, 0.2494, 0.6065, 0.2494, 0.6065, 0.2492, 0.6065, 0.2492, 0.6065, 0.2494, 0.6, 0.2494, 0.6, 0.2492, 0.8745, 0.5008, 0.6255, 0.5008, 0.6255, 0.5006, 0.8745, 0.5006, 0.8745, 0.5006, 0.6255, 0.5006, 0.6255, 0.5004, 0.8745, 0.5004, 0.8745, 0.5004, 0.6255, 0.5004, 0.6255, 0.5, 0.8745, 0.5, 0.625, 0.2505, 0.625, 0.4995, 0.6125, 0.4995, 0.6125, 0.2505, 0.6125, 0.2505, 0.6125, 0.4995, 0.6065, 0.4995, 0.6065, 0.2505, 0.6065, 0.2505, 0.6065, 0.4995, 0.6, 0.4995, 0.6, 0.2505, 0.6255, 0.5009, 0.6255, 0.7491, 0.6253, 0.7491, 0.6253, 0.5009, 0.6253, 0.5009, 0.6253, 0.7491, 0.6252, 0.7491, 0.6252, 0.5009, 0.6252, 0.5009, 0.6252, 0.7491, 0.625, 0.7492, 0.625, 0.5008, 0.625, 0.5008, 0.625, 0.7492, 0.6125, 0.7492, 0.6125, 0.5008, 0.6125, 0.5008, 0.6125, 0.7492, 0.6065, 0.7492, 0.6065, 0.5008, 0.6065, 0.5008, 0.6065, 0.7492, 0.6, 0.7492, 0.6, 0.5008, 0.6, 0.2492, 0.6, 0.0008333, 0.6065, 0.0008352, 0.6065, 0.2492, 0.6065, 0.2492, 0.6065, 0.0008352, 0.6125, 0.0008406, 0.6125, 0.2492, 0.6125, 0.2492, 0.6125, 0.0008406, 0.625, 0.0008493, 0.625, 0.2492, 0.875, 0.5008, 0.875, 0.7492, 0.8748, 0.7491, 0.8748, 0.5009, 0.8748, 0.5009, 0.8748, 0.7491, 0.8747, 0.7491, 0.8747, 0.5009, 0.8747, 0.5009, 0.8747, 0.7491, 0.8745, 0.7491, 0.8745, 0.5009, 0.6, 0.9995, 0.6, 0.7505, 0.6065, 0.7505, 0.6065, 0.9995, 0.6065, 0.9995, 0.6065, 0.7505, 0.6125, 0.7505, 0.6125, 0.9995, 0.6125, 0.9995, 0.6125, 0.7505, 0.625, 0.7505, 0.625, 0.9995, 0.8745, 0.75, 0.6255, 0.75, 0.6255, 0.7496, 0.8745, 0.7496, 0.8745, 0.7496, 0.6255, 0.7496, 0.6255, 0.7494, 0.8745, 0.7494, 0.8745, 0.7494, 0.6255, 0.7494, 0.6255, 0.7492, 0.8745, 0.7492, 0.4, 0.0008333, 0.6, 0.0008333, 0.6, 0.2492, 0.4, 0.2492, 0.1255, 0.7492, 0.1255, 0.7492, 0.1255, 0.7494, 0.1254, 0.7494, 0.1254, 0.7494, 0.1255, 0.7494, 0.1255, 0.7496, 0.1254, 0.7496, 0.1254, 0.7496, 0.1255, 0.7496, 0.1255, 0.75, 0.1254, 0.75, 0.375, 0.9996, 0.375, 0.9995, 0.3875, 0.9995, 0.3875, 0.9996, 0.3875, 0.9996, 0.3875, 0.9995, 0.3935, 0.9995, 0.3935, 0.9997, 0.3935, 0.9997, 0.3935, 0.9995, 0.4, 0.9995, 0.4, 0.9997, 0.1255, 0.7492, 0.1255, 0.7492, 0.1254, 0.7494, 0.1254, 0.7493, 0.1254, 0.7493, 0.1254, 0.7494, 0.1254, 0.7496, 0.1253, 0.7495, 0.1253, 0.7495, 0.1254, 0.7496, 0.1253, 0.75, 0.1252, 0.7499, 0.375, 0.9998, 0.375, 0.9997, 0.3875, 0.9997, 0.3875, 0.9998, 0.3875, 0.9998, 0.3875, 0.9997, 0.3935, 0.9997, 0.3935, 0.9998, 0.3935, 0.9998, 0.3935, 0.9997, 0.4, 0.9997, 0.4, 0.9998, 0.1255, 0.7492, 0.1255, 0.7492, 0.1254, 0.7493, 0.1254, 0.7493, 0.1254, 0.7493, 0.1254, 0.7493, 0.1253, 0.7495, 0.1253, 0.7495, 0.1253, 0.7495, 0.1253, 0.7495, 0.1252, 0.7499, 0.1251, 0.7498, 0.375, 1.0, 0.375, 0.9998, 0.3875, 0.9998, 0.3875, 1.0, 0.3875, 1.0, 0.3875, 0.9998, 0.3935, 0.9998, 0.3935, 1.0, 0.3935, 1.0, 0.3935, 0.9998, 0.4, 0.9998, 0.4, 1.0, 0.1255, 0.7492, 0.1255, 0.7492, 0.1254, 0.7493, 0.1254, 0.7493, 0.1254, 0.7493, 0.1254, 0.7493, 0.1253, 0.7495, 0.1253, 0.7494, 0.1253, 0.7494, 0.1253, 0.7495, 0.1251, 0.7497, 0.1251, 0.7496, 0.375, 0.0003551, 0.375, 6.15e-05, 0.3875, 2.814e-05, 0.3875, 0.0003885, 0.3875, 0.0003885, 0.3875, 2.814e-05, 0.3935, 7.154e-06, 0.3935, 0.0004095, 0.3935, 0.0004095, 0.3935, 7.154e-06, 0.4, 0.0, 0.4, 0.0004167, 0.1255, 0.7492, 0.1255, 0.7492, 0.1254, 0.7493, 0.1254, 0.7492, 0.1254, 0.7492, 0.1254, 0.7493, 0.1253, 0.7494, 0.1252, 0.7493, 0.1252, 0.7493, 0.1253, 0.7494, 0.1251, 0.7496, 0.125, 0.7494, 0.375, 0.000588, 0.375, 0.0004464, 0.3875, 0.0004303, 0.3875, 0.0006041, 0.3875, 0.0006041, 0.3875, 0.0004303, 0.3935, 0.0004201, 0.3935, 0.0006142, 0.3935, 0.0006142, 0.3935, 0.0004201, 0.4, 0.0004167, 0.4, 0.0006177, 0.1255, 0.7491, 0.1255, 0.7492, 0.1254, 0.7492, 0.1253, 0.7491, 0.1253, 0.7491, 0.1254, 0.7492, 0.1252, 0.7493, 0.1252, 0.7491, 0.1252, 0.7491, 0.1252, 0.7493, 0.125, 0.7494, 0.125, 0.7492, 0.375, 0.0008175, 0.375, 0.0006495, 0.3875, 0.0006322, 0.3875, 0.0008261, 0.3875, 0.0008261, 0.3875, 0.0006322, 0.3935, 0.0006214, 0.3935, 0.0008315, 0.3935, 0.0008315, 0.3935, 0.0006214, 0.4, 0.0006177, 0.4, 0.0008333, 0.3745, 0.5009, 0.3745, 0.5008, 0.3747, 0.5008, 0.3747, 0.5009, 0.3747, 0.5009, 0.3747, 0.5008, 0.3748, 0.5007, 0.3748, 0.5009, 0.3748, 0.5009, 0.3748, 0.5007, 0.375, 0.5006, 0.375, 0.5008, 0.375, 0.5008, 0.375, 0.5006, 0.3875, 0.5006, 0.3875, 0.5008, 0.3875, 0.5008, 0.3875, 0.5006, 0.3935, 0.5006, 0.3935, 0.5008, 0.3935, 0.5008, 0.3935, 0.5006, 0.4, 0.5006, 0.4, 0.5008, 0.3745, 0.5008, 0.3745, 0.5008, 0.3746, 0.5007, 0.3747, 0.5008, 0.3747, 0.5008, 0.3746, 0.5007, 0.3747, 0.5006, 0.3748, 0.5007, 0.3748, 0.5007, 0.3747, 0.5006, 0.375, 0.5004, 0.375, 0.5006, 0.375, 0.5006, 0.375, 0.5004, 0.3875, 0.5004, 0.3875, 0.5006, 0.3875, 0.5006, 0.3875, 0.5004, 0.3935, 0.5004, 0.3935, 0.5006, 0.3935, 0.5006, 0.3935, 0.5004, 0.4, 0.5004, 0.4, 0.5006, 0.3745, 0.5008, 0.3745, 0.5008, 0.3746, 0.5007, 0.3746, 0.5007, 0.3746, 0.5007, 0.3746, 0.5007, 0.3747, 0.5005, 0.3747, 0.5006, 0.3747, 0.5006, 0.3747, 0.5005, 0.3749, 0.5001, 0.375, 0.5004, 0.375, 0.5004, 0.3749, 0.5001, 0.3875, 0.5, 0.3875, 0.5004, 0.3875, 0.5004, 0.3875, 0.5, 0.3935, 0.5, 0.3935, 0.5004, 0.3935, 0.5004, 0.3935, 0.5, 0.4, 0.5, 0.4, 0.5004, 0.3745, 0.5008, 0.3745, 0.5008, 0.3746, 0.5007, 0.3746, 0.5007, 0.3746, 0.5007, 0.3746, 0.5007, 0.3747, 0.5005, 0.3747, 0.5005, 0.3747, 0.5005, 0.3747, 0.5005, 0.3749, 0.4999, 0.3749, 0.5001, 0.3749, 0.5001, 0.3749, 0.4999, 0.3875, 0.4998, 0.3875, 0.5, 0.3875, 0.5, 0.3875, 0.4998, 0.3935, 0.4998, 0.3935, 0.5, 0.3935, 0.5, 0.3935, 0.4998, 0.4, 0.4998, 0.4, 0.5, 0.3745, 0.5008, 0.3745, 0.5008, 0.3746, 0.5006, 0.3746, 0.5007, 0.3746, 0.5007, 0.3746, 0.5006, 0.3746, 0.5004, 0.3747, 0.5005, 0.3747, 0.5005, 0.3746, 0.5004, 0.3748, 0.4998, 0.3749, 0.4999, 0.3749, 0.4999, 0.3748, 0.4998, 0.3875, 0.4997, 0.3875, 0.4998, 0.3875, 0.4998, 0.3875, 0.4997, 0.3935, 0.4997, 0.3935, 0.4998, 0.3935, 0.4998, 0.3935, 0.4997, 0.4, 0.4997, 0.4, 0.4998, 0.3745, 0.5008, 0.3745, 0.5008, 0.3745, 0.5006, 0.3746, 0.5006, 0.3746, 0.5006, 0.3745, 0.5006, 0.3745, 0.5004, 0.3746, 0.5004, 0.3746, 0.5004, 0.3745, 0.5004, 0.3748, 0.4998, 0.3748, 0.4998, 0.3748, 0.4998, 0.3748, 0.4998, 0.3875, 0.4995, 0.3875, 0.4997, 0.3875, 0.4997, 0.3875, 0.4995, 0.3935, 0.4995, 0.3935, 0.4997, 0.3935, 0.4997, 0.3935, 0.4995, 0.4, 0.4995, 0.4, 0.4997, 0.3745, 0.7492, 0.3745, 0.7492, 0.3746, 0.7494, 0.3745, 0.7494, 0.3745, 0.7494, 0.3746, 0.7494, 0.3746, 0.7496, 0.3745, 0.7496, 0.3745, 0.7496, 0.3746, 0.7496, 0.3748, 0.7502, 0.3748, 0.7502, 0.3748, 0.7502, 0.3748, 0.7502, 0.3875, 0.7503, 0.3875, 0.7505, 0.3875, 0.7505, 0.3875, 0.7503, 0.3935, 0.7503, 0.3935, 0.7505, 0.3935, 0.7505, 0.3935, 0.7503, 0.4, 0.7503, 0.4, 0.7505, 0.3745, 0.7492, 0.3745, 0.7492, 0.3746, 0.7493, 0.3746, 0.7494, 0.3746, 0.7494, 0.3746, 0.7493, 0.3747, 0.7495, 0.3746, 0.7496, 0.3746, 0.7496, 0.3747, 0.7495, 0.3749, 0.7501, 0.3748, 0.7502, 0.3748, 0.7502, 0.3749, 0.7501, 0.3875, 0.7502, 0.3875, 0.7503, 0.3875, 0.7503, 0.3875, 0.7502, 0.3935, 0.7502, 0.3935, 0.7503, 0.3935, 0.7503, 0.3935, 0.7502, 0.4, 0.7502, 0.4, 0.7503, 0.3745, 0.7492, 0.3745, 0.7492, 0.3746, 0.7493, 0.3746, 0.7493, 0.3746, 0.7493, 0.3746, 0.7493, 0.3747, 0.7495, 0.3747, 0.7495, 0.3747, 0.7495, 0.3747, 0.7495, 0.3749, 0.7499, 0.3749, 0.7501, 0.3749, 0.7501, 0.3749, 0.7499, 0.3875, 0.75, 0.3875, 0.7502, 0.3875, 0.7502, 0.3875, 0.75, 0.3935, 0.75, 0.3935, 0.7502, 0.3935, 0.7502, 0.3935, 0.75, 0.4, 0.75, 0.4, 0.7502, 0.3745, 0.7492, 0.3745, 0.7492, 0.3746, 0.7493, 0.3746, 0.7493, 0.3746, 0.7493, 0.3746, 0.7493, 0.3747, 0.7494, 0.3747, 0.7495, 0.3747, 0.7495, 0.3747, 0.7494, 0.375, 0.7496, 0.3749, 0.7499, 0.3749, 0.7499, 0.375, 0.7496, 0.3875, 0.7496, 0.3875, 0.75, 0.3875, 0.75, 0.3875, 0.7496, 0.3935, 0.7496, 0.3935, 0.75, 0.3935, 0.75, 0.3935, 0.7496, 0.4, 0.7496, 0.4, 0.75, 0.3745, 0.7492, 0.3745, 0.7492, 0.3746, 0.7492, 0.3746, 0.7493, 0.3746, 0.7493, 0.3746, 0.7492, 0.3748, 0.7493, 0.3747, 0.7494, 0.3747, 0.7494, 0.3748, 0.7493, 0.375, 0.7494, 0.375, 0.7496, 0.375, 0.7496, 0.375, 0.7494, 0.3875, 0.7494, 0.3875, 0.7496, 0.3875, 0.7496, 0.3875, 0.7494, 0.3935, 0.7494, 0.3935, 0.7496, 0.3935, 0.7496, 0.3935, 0.7494, 0.4, 0.7494, 0.4, 0.7496, 0.3745, 0.7492, 0.3745, 0.7491, 0.3747, 0.7491, 0.3746, 0.7492, 0.3746, 0.7492, 0.3747, 0.7491, 0.3748, 0.7491, 0.3748, 0.7493, 0.3748, 0.7493, 0.3748, 0.7491, 0.375, 0.7492, 0.375, 0.7494, 0.375, 0.7494, 0.375, 0.7492, 0.3875, 0.7492, 0.3875, 0.7494, 0.3875, 0.7494, 0.3875, 0.7492, 0.3935, 0.7492, 0.3935, 0.7494, 0.3935, 0.7494, 0.3935, 0.7492, 0.4, 0.7492, 0.4, 0.7494, 0.1255, 0.5008, 0.1255, 0.5008, 0.1254, 0.5006, 0.1255, 0.5006, 0.1255, 0.5006, 0.1254, 0.5006, 0.1254, 0.5004, 0.1255, 0.5004, 0.1255, 0.5004, 0.1254, 0.5004, 0.1254, 0.5, 0.1255, 0.5, 0.375, 0.2505, 0.375, 0.2504, 0.3875, 0.2504, 0.3875, 0.2505, 0.3875, 0.2505, 0.3875, 0.2504, 0.3935, 0.2503, 0.3935, 0.2505, 0.3935, 0.2505, 0.3935, 0.2503, 0.4, 0.2503, 0.4, 0.2505, 0.1255, 0.5008, 0.1255, 0.5008, 0.1254, 0.5007, 0.1254, 0.5006, 0.1254, 0.5006, 0.1254, 0.5007, 0.1253, 0.5005, 0.1254, 0.5004, 0.1254, 0.5004, 0.1253, 0.5005, 0.1252, 0.5001, 0.1253, 0.5, 0.375, 0.2503, 0.375, 0.2502, 0.3875, 0.2502, 0.3875, 0.2503, 0.3875, 0.2503, 0.3875, 0.2502, 0.3935, 0.2502, 0.3935, 0.2503, 0.3935, 0.2503, 0.3935, 0.2502, 0.4, 0.2502, 0.4, 0.2503, 0.1255, 0.5008, 0.1255, 0.5008, 0.1254, 0.5007, 0.1254, 0.5007, 0.1254, 0.5007, 0.1254, 0.5007, 0.1253, 0.5005, 0.1253, 0.5005, 0.1253, 0.5005, 0.1253, 0.5005, 0.1251, 0.5002, 0.1252, 0.5001, 0.375, 0.2502, 0.375, 0.25, 0.3875, 0.25, 0.3875, 0.2502, 0.3875, 0.2502, 0.3875, 0.25, 0.3935, 0.25, 0.3935, 0.2502, 0.3935, 0.2502, 0.3935, 0.25, 0.4, 0.25, 0.4, 0.2502, 0.1255, 0.5008, 0.1255, 0.5008, 0.1254, 0.5007, 0.1254, 0.5007, 0.1254, 0.5007, 0.1254, 0.5007, 0.1253, 0.5006, 0.1253, 0.5005, 0.1253, 0.5005, 0.1253, 0.5006, 0.1251, 0.5004, 0.1251, 0.5003, 0.375, 0.2499, 0.375, 0.2496, 0.3875, 0.2496, 0.3875, 0.25, 0.3875, 0.25, 0.3875, 0.2496, 0.3935, 0.2496, 0.3935, 0.25, 0.3935, 0.25, 0.3935, 0.2496, 0.4, 0.2496, 0.4, 0.25, 0.1255, 0.5008, 0.1255, 0.5008, 0.1254, 0.5008, 0.1254, 0.5007, 0.1254, 0.5007, 0.1254, 0.5008, 0.1252, 0.5007, 0.1253, 0.5006, 0.1253, 0.5006, 0.1252, 0.5007, 0.125, 0.5006, 0.1251, 0.5004, 0.375, 0.2496, 0.375, 0.2494, 0.3875, 0.2494, 0.3875, 0.2496, 0.3875, 0.2496, 0.3875, 0.2494, 0.3935, 0.2494, 0.3935, 0.2496, 0.3935, 0.2496, 0.3935, 0.2494, 0.4, 0.2494, 0.4, 0.2496, 0.1255, 0.5008, 0.1255, 0.5009, 0.1253, 0.5009, 0.1254, 0.5008, 0.1254, 0.5008, 0.1253, 0.5009, 0.1252, 0.5009, 0.1252, 0.5007, 0.1252, 0.5007, 0.1252, 0.5009, 0.125, 0.5008, 0.125, 0.5006, 0.375, 0.2494, 0.375, 0.2492, 0.3875, 0.2492, 0.3875, 0.2494, 0.3875, 0.2494, 0.3875, 0.2492, 0.3935, 0.2492, 0.3935, 0.2494, 0.3935, 0.2494, 0.3935, 0.2492, 0.4, 0.2492, 0.4, 0.2494, 0.3745, 0.5008, 0.1255, 0.5008, 0.1255, 0.5006, 0.3745, 0.5006, 0.3745, 0.5006, 0.1255, 0.5006, 0.1255, 0.5004, 0.3745, 0.5004, 0.3745, 0.5004, 0.1255, 0.5004, 0.1255, 0.5, 0.3745, 0.5, 0.375, 0.4995, 0.375, 0.2505, 0.3875, 0.2505, 0.3875, 0.4995, 0.3875, 0.4995, 0.3875, 0.2505, 0.3935, 0.2505, 0.3935, 0.4995, 0.3935, 0.4995, 0.3935, 0.2505, 0.4, 0.2505, 0.4, 0.4995, 0.3745, 0.7491, 0.3745, 0.5009, 0.3747, 0.5009, 0.3747, 0.7491, 0.3747, 0.7491, 0.3747, 0.5009, 0.3748, 0.5009, 0.3748, 0.7491, 0.3748, 0.7491, 0.3748, 0.5009, 0.375, 0.5008, 0.375, 0.7492, 0.375, 0.7492, 0.375, 0.5008, 0.3875, 0.5008, 0.3875, 0.7492, 0.3875, 0.7492, 0.3875, 0.5008, 0.3935, 0.5008, 0.3935, 0.7492, 0.3935, 0.7492, 0.3935, 0.5008, 0.4, 0.5008, 0.4, 0.7492, 0.4, 0.0008333, 0.4, 0.2492, 0.3935, 0.2492, 0.3935, 0.0008352, 0.3935, 0.0008352, 0.3935, 0.2492, 0.3875, 0.2492, 0.3875, 0.0008406, 0.3875, 0.0008406, 0.3875, 0.2492, 0.375, 0.2492, 0.375, 0.0008493, 0.125, 0.7492, 0.125, 0.5008, 0.1252, 0.5009, 0.1252, 0.7491, 0.1252, 0.7491, 0.1252, 0.5009, 0.1253, 0.5009, 0.1253, 0.7491, 0.1253, 0.7491, 0.1253, 0.5009, 0.1255, 0.5009, 0.1255, 0.7491, 0.4, 0.7505, 0.4, 0.9995, 0.3935, 0.9995, 0.3935, 0.7505, 0.3935, 0.7505, 0.3935, 0.9995, 0.3875, 0.9995, 0.3875, 0.7505, 0.3875, 0.7505, 0.3875, 0.9995, 0.375, 0.9995, 0.375, 0.7505, 0.3745, 0.75, 0.1255, 0.75, 0.1255, 0.7496, 0.3745, 0.7496, 0.3745, 0.7496, 0.1255, 0.7496, 0.1255, 0.7494, 0.3745, 0.7494, 0.3745, 0.7494, 0.1255, 0.7494, 0.1255, 0.7492, 0.3745, 0.7492, 0.4, 0.9995, 0.6, 0.9995, 0.6, 0.9997, 0.4, 0.9997])
me_cube.materials.append(mat_black_lab_surface)
me_cube.use_mirror_vertex_groups = False
me_cube.update()
me_cube_003 = bpy.data.meshes.new('Cube.003')
me_cube_003.from_pydata([(-2.4, -0.05, -0.2), (-2.4, -0.05, 0.2), (-2.4, 0.05, -0.2), (-2.4, 0.05, 0.2), (2.4, -0.05, -0.2), (2.4, -0.05, 0.2), (2.4, 0.05, -0.2), (2.4, 0.05, 0.2)], [], [(0, 1, 3, 2), (2, 3, 7, 6), (6, 7, 5, 4), (4, 5, 1, 0), (2, 6, 4, 0), (7, 3, 1, 5)])
_uv = me_cube_003.uv_layers.new(name='UVMap')
_uv.uv.foreach_set('vector', [-0.004557, 0.6426, 0.05794, 0.6426, 0.05794, 0.6582, -0.004557, 0.6582, 0.6829, 0.752, 0.6829, 0.8145, -0.06706, 0.8145, -0.06706, 0.752, -0.06706, 0.6426, -0.004557, 0.6426, -0.004557, 0.6582, -0.06706, 0.6582, 0.6829, 0.6895, 0.6829, 0.752, -0.06706, 0.752, -0.06706, 0.6895, -0.06706, 0.6738, 0.6829, 0.6738, 0.6829, 0.6895, -0.06706, 0.6895, -0.06706, 0.6582, 0.6829, 0.6582, 0.6829, 0.6738, -0.06706, 0.6738])
me_cube_003.materials.append(mat_plywood)
me_cube_003.update()
me_cube_009 = bpy.data.meshes.new('Cube.009')
me_cube_009.from_pydata([(-2.4, -0.05, -0.2), (-2.4, -0.05, 0.2), (-2.4, 0.05, -0.2), (-2.4, 0.05, 0.2), (2.4, -0.05, -0.2), (2.4, -0.05, 0.2), (2.4, 0.05, -0.2), (2.4, 0.05, 0.2)], [], [(0, 1, 3, 2), (2, 3, 7, 6), (6, 7, 5, 4), (4, 5, 1, 0), (2, 6, 4, 0), (7, 3, 1, 5)])
_uv = me_cube_009.uv_layers.new(name='UVMap')
_uv.uv.foreach_set('vector', [0.2923, 0.2109, 0.3548, 0.2109, 0.3548, 0.2266, 0.2923, 0.2266, 0.9798, 0.3203, 0.9798, 0.3828, 0.2298, 0.3828, 0.2298, 0.3203, 0.2298, 0.2109, 0.2923, 0.2109, 0.2923, 0.2266, 0.2298, 0.2266, 0.9798, 0.2578, 0.9798, 0.3203, 0.2298, 0.3203, 0.2298, 0.2578, 0.2298, 0.2422, 0.9798, 0.2422, 0.9798, 0.2578, 0.2298, 0.2578, 0.2298, 0.2266, 0.9798, 0.2266, 0.9798, 0.2422, 0.2298, 0.2422])
me_cube_009.materials.append(mat_plywood)
me_cube_009.update()
me_cube_010 = bpy.data.meshes.new('Cube.010')
me_cube_010.from_pydata([(0.05, -1.2, -0.2), (0.05, -1.2, 0.2), (-0.05, -1.2, -0.2), (-0.05, -1.2, 0.2), (0.05, 1.2, -0.2), (0.05, 1.2, 0.2), (-0.05, 1.2, -0.2), (-0.05, 1.2, 0.2)], [], [(0, 1, 3, 2), (2, 3, 7, 6), (6, 7, 5, 4), (4, 5, 1, 0), (2, 6, 4, 0), (7, 3, 1, 5)])
_uv = me_cube_010.uv_layers.new(name='UVMap')
_uv.uv.foreach_set('vector', [0.3268, 0.2246, 0.3893, 0.2246, 0.3893, 0.2402, 0.3268, 0.2402, 0.6393, 0.334, 0.6393, 0.3965, 0.2643, 0.3965, 0.2643, 0.334, 0.2643, 0.2246, 0.3268, 0.2246, 0.3268, 0.2402, 0.2643, 0.2402, 0.6393, 0.2715, 0.6393, 0.334, 0.2643, 0.334, 0.2643, 0.2715, 0.6393, 0.2715, 0.2643, 0.2715, 0.2643, 0.2559, 0.6393, 0.2559, 0.2643, 0.2402, 0.6393, 0.2402, 0.6393, 0.2559, 0.2643, 0.2559])
me_cube_010.materials.append(mat_plywood)
me_cube_010.update()
me_cube_011 = bpy.data.meshes.new('Cube.011')
me_cube_011.from_pydata([(0.05, -1.2, -0.2), (0.05, -1.2, 0.2), (-0.05, -1.2, -0.2), (-0.05, -1.2, 0.2), (0.05, 1.2, -0.2), (0.05, 1.2, 0.2), (-0.05, 1.2, -0.2), (-0.05, 1.2, 0.2)], [], [(0, 1, 3, 2), (2, 3, 7, 6), (6, 7, 5, 4), (4, 5, 1, 0), (2, 6, 4, 0), (7, 3, 1, 5)])
_uv = me_cube_011.uv_layers.new(name='UVMap')
_uv.uv.foreach_set('vector', [0.4167, 0.5078, 0.4792, 0.5078, 0.4792, 0.5234, 0.4167, 0.5234, 0.7292, 0.6172, 0.7292, 0.6797, 0.3542, 0.6797, 0.3542, 0.6172, 0.3542, 0.5078, 0.4167, 0.5078, 0.4167, 0.5234, 0.3542, 0.5234, 0.7292, 0.5547, 0.7292, 0.6172, 0.3542, 0.6172, 0.3542, 0.5547, 0.7292, 0.5547, 0.3542, 0.5547, 0.3542, 0.5391, 0.7292, 0.5391, 0.3542, 0.5234, 0.7292, 0.5234, 0.7292, 0.5391, 0.3542, 0.5391])
me_cube_011.materials.append(mat_plywood)
me_cube_011.update()
me_cube_002 = bpy.data.meshes.new('Cube.002')
me_cube_002.from_pydata([(-1.0, -1.0, -1.0), (-1.0, 1.0, -1.0), (1.0, -1.0, -1.0), (1.0, 1.0, -1.0), (1.0, 1.0, -0.9), (1.0, 1.0, -1.0), (1.0, -1.0, -1.0), (1.0, -1.0, -0.9), (-1.0, -1.0, -1.0), (-1.0, -1.0, -0.9), (-1.0, 1.0, -1.0), (-1.0, -1.0, -1.0), (-1.0, 1.0, -0.9), (1.0, 1.0, -1.0), (1.0, 1.0, -0.9), (-1.0, -1.0, -0.9), (1.0, 1.0, -0.9), (1.0, 1.0, -1.0), (1.0, -1.0, -1.0), (1.0, -1.0, -0.9), (-1.0, -1.0, -1.0), (-1.0, -1.0, -0.9), (1.0, 1.0, -0.9), (1.0, 1.0, -1.0), (1.0, -1.0, -1.0), (1.0, -1.0, -0.9), (-1.0, -1.0, -0.9), (1.0, 1.0, -0.9), (-0.9, 1.0, 1.0), (-1.0, 0.9, 1.0), (-0.9383, 0.9924, 1.0), (-0.9707, 0.9707, 1.0), (-0.9924, 0.9383, 1.0), (-1.0, 0.9, -0.9), (-0.9, 1.0, -0.9), (-1.0, 1.0, -0.9), (-0.9924, 0.9383, -0.9), (-0.9707, 0.9707, -0.9), (-0.9383, 0.9924, -0.9), (1.0, 0.9, 1.0), (0.9, 1.0, 1.0), (0.9924, 0.9383, 1.0), (0.9707, 0.9707, 1.0), (0.9383, 0.9924, 1.0), (0.9, 1.0, -0.9), (1.0, 0.9, -0.9), (1.0, 1.0, -0.9), (1.0, 1.0, -0.9), (0.9383, 0.9924, -0.9), (0.9707, 0.9707, -0.9), (0.9924, 0.9383, -0.9), (-1.0, -0.9, 1.0), (-0.9, -1.0, 1.0), (-0.9924, -0.9383, 1.0), (-0.9707, -0.9707, 1.0), (-0.9383, -0.9924, 1.0), (0.9, -1.0, 1.0), (1.0, -0.9, 1.0), (0.9383, -0.9924, 1.0), (0.9707, -0.9707, 1.0), (0.9924, -0.9383, 1.0), (-0.9, -1.0, -0.9), (-1.0, -0.9, -0.9), (-1.0, -1.0, -0.9), (-1.0, -1.0, -0.9), (-0.9383, -0.9924, -0.9), (-0.9707, -0.9707, -0.9), (-0.9924, -0.9383, -0.9), (1.0, -0.9, -0.9), (0.9, -1.0, -0.9), (1.0, -1.0, -0.9), (0.9924, -0.9383, -0.9), (0.9707, -0.9707, -0.9), (0.9383, -0.9924, -0.9), (-1.2, 1.2, -0.95), (-1.15, 1.15, -0.9), (-1.196, 1.196, -0.9309), (-1.185, 1.185, -0.9146), (-1.169, 1.169, -0.9038), (1.2, 1.2, -0.95), (1.15, 1.15, -0.9), (1.196, 1.196, -0.9309), (1.185, 1.185, -0.9146), (1.169, 1.169, -0.9038), (-1.15, -1.15, -0.9), (-1.2, -1.2, -0.95), (-1.169, -1.169, -0.9038), (-1.185, -1.185, -0.9146), (-1.196, -1.196, -0.9309), (-1.2, -1.2, -0.95), (-1.15, -1.15, -0.9), (-1.196, -1.196, -0.9309), (-1.185, -1.185, -0.9146), (-1.169, -1.169, -0.9038), (1.15, 1.15, -0.9), (1.2, 1.2, -0.95), (1.169, 1.169, -0.9038), (1.185, 1.185, -0.9146), (1.196, 1.196, -0.9309), (1.2, -1.2, -0.95), (1.15, -1.15, -0.9), (1.196, -1.196, -0.9309), (1.185, -1.185, -0.9146), (1.169, -1.169, -0.9038), (-1.2, 1.2, -0.95), (-1.15, 1.15, -1.0), (-1.196, 1.196, -0.9691), (-1.185, 1.185, -0.9854), (-1.169, 1.169, -0.9962), (-1.2, -1.2, -0.95), (-1.15, -1.15, -1.0), (-1.196, -1.196, -0.9691), (-1.185, -1.185, -0.9854), (-1.169, -1.169, -0.9962), (1.15, 1.15, -1.0), (1.2, 1.2, -0.95), (1.169, 1.169, -0.9962), (1.185, 1.185, -0.9854), (1.196, 1.196, -0.9691), (-1.15, -1.15, -1.0), (-1.2, -1.2, -0.95), (-1.169, -1.169, -0.9962), (-1.185, -1.185, -0.9854), (-1.196, -1.196, -0.9691), (1.2, 1.2, -0.95), (1.15, 1.15, -1.0), (1.196, 1.196, -0.9691), (1.185, 1.185, -0.9854), (1.169, 1.169, -0.9962), (1.2, -1.2, -0.95), (1.15, -1.15, -1.0), (1.196, -1.196, -0.9691), (1.185, -1.185, -0.9854), (1.169, -1.169, -0.9962)], [(27, 16), (23, 17), (21, 26)], [(45, 39, 57, 68), (34, 28, 40, 44), (39, 41, 42, 43, 40, 28, 30, 31, 32, 29, 51, 53, 54, 55, 52, 56, 58, 59, 60, 57), (1, 3, 2, 0), (63, 62, 33, 35, 12, 15), (2, 3, 5, 6), (7, 9, 21, 19), (46, 45, 68, 70, 7, 4), (3, 1, 10, 13), (6, 5, 17, 18), (0, 2, 6, 8), (35, 34, 44, 47, 14, 12), (24, 23, 125, 130), (4, 7, 19, 16), (8, 6, 18, 20), (1, 0, 11, 10), (15, 12, 75, 84), (119, 20, 24, 130), (104, 74, 79, 115), (13, 10, 105, 114), (10, 11, 110, 105), (22, 25, 100, 94), (124, 95, 99, 129), (99, 89, 120, 129), (90, 100, 25, 26), (33, 36, 35), (36, 37, 35), (37, 38, 35), (38, 34, 35), (28, 34, 38, 30), (30, 38, 37, 31), (31, 37, 36, 32), (32, 36, 33, 29), (70, 69, 61, 64, 9, 7), (44, 48, 49, 50, 45, 46, 47), (39, 45, 50, 41), (41, 50, 49, 42), (42, 49, 48, 43), (43, 48, 44, 40), (62, 51, 29, 33), (61, 65, 66, 67, 62, 63, 64), (68, 71, 70), (71, 72, 70), (72, 73, 70), (73, 69, 70), (61, 52, 55, 65), (65, 55, 54, 66), (66, 54, 53, 67), (67, 53, 51, 62), (56, 69, 73, 58), (58, 73, 72, 59), (59, 72, 71, 60), (60, 71, 68, 57), (69, 56, 52, 61), (100, 90, 93, 103), (103, 93, 92, 102), (102, 92, 91, 101), (101, 91, 89, 99), (75, 80, 83, 78), (78, 83, 82, 77), (77, 82, 81, 76), (76, 81, 79, 74), (84, 75, 78, 86), (86, 78, 77, 87), (87, 77, 76, 88), (88, 76, 74, 85), (94, 100, 103, 96), (96, 103, 102, 97), (97, 102, 101, 98), (98, 101, 99, 95), (12, 14, 80, 75), (105, 110, 113, 108), (108, 113, 112, 107), (107, 112, 111, 106), (106, 111, 109, 104), (114, 105, 108, 116), (116, 108, 107, 117), (117, 107, 106, 118), (118, 106, 104, 115), (130, 125, 128, 133), (133, 128, 127, 132), (132, 127, 126, 131), (131, 126, 124, 129), (119, 130, 133, 121), (121, 133, 132, 122), (122, 132, 131, 123), (123, 131, 129, 120), (109, 85, 74, 104)])
_uv = me_cube_002.uv_layers.new(name='UVMap')
_uv.uv.foreach_set('vector', [0.3884, 0.5125, 0.625, 0.5125, 0.625, 0.7375, 0.3884, 0.7375, 0.3884, 0.2625, 0.625, 0.2625, 0.625, 0.4875, 0.3884, 0.4875, 0.625, 0.5125, 0.626, 0.5077, 0.6287, 0.5037, 0.6327, 0.501, 0.6375, 0.5, 0.8625, 0.5, 0.8673, 0.501, 0.8713, 0.5037, 0.874, 0.5077, 0.875, 0.5125, 0.875, 0.7375, 0.874, 0.7423, 0.8713, 0.7463, 0.8673, 0.749, 0.8625, 0.75, 0.6375, 0.75, 0.6327, 0.749, 0.6287, 0.7463, 0.626, 0.7423, 0.625, 0.7375, 0.125, 0.5, 0.375, 0.5, 0.375, 0.75, 0.125, 0.75, 0.3884, 0.0, 0.3884, 0.0125, 0.3884, 0.2375, 0.3884, 0.25, 0.3884, 0.25, 0.3884, 0.0, 0.375, 0.75, 0.375, 0.5, 0.375, 0.5, 0.375, 0.75, 0.3884, 0.75, 0.3884, 1.0, 0.3884, 1.0, 0.3884, 0.75, 0.3884, 0.5, 0.3884, 0.5125, 0.3884, 0.7375, 0.3884, 0.75, 0.3884, 0.75, 0.3884, 0.5, 0.375, 0.5, 0.125, 0.5, 0.125, 0.5, 0.375, 0.5, 0.375, 0.75, 0.375, 0.5, 0.375, 0.5, 0.375, 0.75, 0.125, 0.75, 0.375, 0.75, 0.375, 0.75, 0.125, 0.75, 0.3884, 0.25, 0.3884, 0.2625, 0.3884, 0.4875, 0.3884, 0.5, 0.3884, 0.5, 0.3884, 0.25, 0.375, 0.75, 0.375, 0.5, 0.375, 0.5, 0.375, 0.75, 0.3884, 0.5, 0.3884, 0.75, 0.3884, 0.75, 0.3884, 0.5, 0.125, 0.75, 0.375, 0.75, 0.375, 0.75, 0.125, 0.75, 0.125, 0.5, 0.125, 0.75, 0.125, 0.75, 0.125, 0.5, 0.3884, 0.0, 0.3884, 0.25, 0.3884, 0.25, 0.3884, 0.0, 0.0, 0.0, 0.0, 0.0, 0.375, 0.75, 0.375, 0.75, 0.3817, 0.25, 0.3817, 0.25, 0.3817, 0.5, 0.3817, 0.5, 0.375, 0.5, 0.125, 0.5, 0.125, 0.5, 0.375, 0.5, 0.125, 0.5, 0.125, 0.75, 0.125, 0.75, 0.125, 0.5, 0.3884, 0.5, 0.3884, 0.75, 0.3884, 0.75, 0.3884, 0.5, 0.3817, 0.5, 0.3817, 0.5, 0.3817, 0.75, 0.3817, 0.75, 0.3817, 0.75, 0.0, 0.0, 0.0, 0.0, 0.3817, 0.75, 0.0, 0.0, 0.3884, 0.75, 0.3884, 0.75, 0.0, 0.0, 0.3884, 0.2375, 0.3884, 0.2423, 0.3884, 0.25, 0.3884, 0.2423, 0.3884, 0.2463, 0.3884, 0.25, 0.3884, 0.2463, 0.3884, 0.249, 0.3884, 0.25, 0.3884, 0.249, 0.3884, 0.25, 0.3884, 0.25, 0.625, 0.2625, 0.3884, 0.2625, 0.3884, 0.2577, 0.625, 0.2577, 0.625, 0.2577, 0.3884, 0.2577, 0.3884, 0.25, 0.625, 0.25, 0.625, 0.25, 0.3884, 0.25, 0.3884, 0.2423, 0.625, 0.2423, 0.625, 0.2423, 0.3884, 0.2423, 0.3884, 0.2375, 0.625, 0.2375, 0.3884, 0.75, 0.3884, 0.7625, 0.3884, 0.9875, 0.3884, 1.0, 0.3884, 1.0, 0.3884, 0.75, 0.3884, 0.4875, -0.1406, 0.2266, 0.3884, 0.4963, 0.3884, 0.499, 0.3884, 0.5, 0.3884, 0.5, 0.3884, 0.5, 0.625, 0.5125, 0.3884, 0.5125, 0.3884, 0.5077, 0.625, 0.5077, 0.625, 0.5077, 0.3884, 0.5077, 0.3884, 0.5, 0.625, 0.5, 0.625, 0.5, 0.3884, 0.5, 0.3884, 0.4923, 0.625, 0.4923, 0.625, 0.4923, 0.3884, 0.4923, 0.3884, 0.4875, 0.625, 0.4875, 0.3884, 0.0125, 0.625, 0.0125, 0.625, 0.2375, 0.3884, 0.2375, 0.3884, 0.9875, 4.292e-06, 9.537e-06, 0.3884, 0.9963, 0.3884, 0.999, 0.3884, 1.0, 0.3884, 1.0, 0.3884, 1.0, 0.3884, 0.7375, 0.3884, 0.7423, 0.3884, 0.75, 0.3884, 0.7423, 0.3884, 0.7463, 0.3884, 0.75, 0.3884, 0.7463, 0.3884, 0.749, 0.3884, 0.75, 0.3884, 0.749, 0.3884, 0.75, 0.3884, 0.75, 0.3884, 0.9875, 0.625, 0.9875, 0.625, 0.9923, 0.3884, 0.9923, 0.3884, 0.9923, 0.625, 0.9923, 0.625, 1.0, 0.3884, 1.0, 0.3884, 0.0, 0.625, 0.0, 0.625, 0.007716, 0.3884, 0.007716, 0.3884, 0.007716, 0.625, 0.007716, 0.625, 0.0125, 0.3884, 0.0125, 0.625, 0.7625, 0.3884, 0.7625, 0.3884, 0.7577, 0.625, 0.7577, 0.625, 0.7577, 0.3884, 0.7577, 0.3884, 0.75, 0.625, 0.75, 0.625, 0.75, 0.3884, 0.75, 0.3884, 0.7423, 0.625, 0.7423, 0.625, 0.7423, 0.3884, 0.7423, 0.3884, 0.7375, 0.625, 0.7375, 0.3884, 0.7625, 0.625, 0.7625, 0.625, 0.9875, 0.3884, 0.9875, 0.3884, 0.75, 0.0, 0.0, 0.0, 0.0, 0.3884, 0.75, 0.3884, 0.75, 0.0, 0.0, 0.00237, 0.004576, 0.3872, 0.7469, 0.3872, 0.7469, 0.00237, 0.004576, 0.0006058, 0.001189, 0.384, 0.7492, 0.384, 0.7492, 0.0006058, 0.001189, 0.0, 0.0, 0.3817, 0.75, 0.3884, 0.25, 0.3884, 0.5, 0.3884, 0.5, 0.3884, 0.25, 0.3884, 0.25, 0.3884, 0.5, 0.3884, 0.4985, 0.3884, 0.25, 0.3884, 0.25, 0.3884, 0.4985, 0.3843, 0.4996, 0.3843, 0.25, 0.3843, 0.25, 0.3843, 0.4996, 0.3817, 0.5, 0.3817, 0.25, 0.3884, 0.0, 0.3884, 0.25, 0.3884, 0.25, 0.3884, 0.0, 0.3884, 0.0, 0.3884, 0.25, 0.3884, 0.25, 0.3884, 0.001525, 0.3884, 0.001525, 0.3884, 0.25, 0.3843, 0.25, 0.3843, 0.0003965, 0.3843, 0.0003965, 0.3843, 0.25, 0.3817, 0.25, 0.3817, 0.0, 0.3884, 0.5, 0.3884, 0.75, 0.3884, 0.75, 0.3884, 0.5, 0.3884, 0.5, 0.3884, 0.75, 0.3872, 0.7469, 0.3884, 0.5015, 0.3884, 0.5015, 0.3872, 0.7469, 0.384, 0.7492, 0.3843, 0.5004, 0.3843, 0.5004, 0.384, 0.7492, 0.3817, 0.75, 0.3817, 0.5, 0.3884, 0.25, 0.3884, 0.5, 0.3884, 0.5, 0.3884, 0.25, 0.125, 0.5, 0.125, 0.75, 0.125, 0.75, 0.125, 0.5, 0.125, 0.5, 0.125, 0.75, 0.125, 0.7485, 0.125, 0.5015, 0.375, 0.2485, 0.375, 0.001525, 0.3791, 0.0003965, 0.3791, 0.2496, 0.3791, 0.2496, 0.3791, 0.0003965, 0.3817, 0.0, 0.3817, 0.25, 0.375, 0.5, 0.125, 0.5, 0.125, 0.5, 0.375, 0.5, 0.375, 0.5, 0.125, 0.5, 0.1265, 0.5, 0.3735, 0.5, 0.375, 0.4985, 0.375, 0.2515, 0.3791, 0.2504, 0.3791, 0.4996, 0.3791, 0.4996, 0.3791, 0.2504, 0.3817, 0.25, 0.3817, 0.5, 0.375, 0.75, 0.375, 0.5, 0.375, 0.5, 0.375, 0.75, 0.375, 0.75, 0.375, 0.5, 0.375, 0.5015, 0.3739, 0.7469, 0.3739, 0.7469, 0.375, 0.5015, 0.3791, 0.5004, 0.3788, 0.7492, 0.3788, 0.7492, 0.3791, 0.5004, 0.3817, 0.5, 0.3817, 0.75, 0.0, 0.0, 0.375, 0.75, 0.375, 0.75, 0.0, 0.0, 0.0, 0.0, 0.375, 0.75, 0.3739, 0.7469, 0.002288, 0.004576, 0.002288, 0.004576, 0.3739, 0.7469, 0.3788, 0.7492, 0.0006002, 0.001189, 0.0006002, 0.001189, 0.3788, 0.7492, 0.3817, 0.75, 0.0, 0.0, 0.3817, 0.0, 0.3817, 0.0, 0.3817, 0.25, 0.3817, 0.25])
me_cube_002.materials.append(mat_black_rubber_2)
me_cube_002.update()
me_cube_001 = bpy.data.meshes.new('Cube.001')
me_cube_001.from_pydata([(-0.1, -0.1, -1.55), (-0.1, -0.1, 1.55), (-0.1, 0.1, -1.55), (-0.1, 0.1, 1.55), (0.1, -0.1, -1.55), (0.1, -0.1, 1.55), (0.1, 0.1, -1.55), (0.1, 0.1, 1.55)], [], [(0, 1, 3, 2), (2, 3, 7, 6), (6, 7, 5, 4), (4, 5, 1, 0), (2, 6, 4, 0), (7, 3, 1, 5)])
_uv = me_cube_001.uv_layers.new(name='UVMap')
_uv.uv.foreach_set('vector', [0.3839, 0.7778, 0.8839, 0.7778, 0.8839, 0.81, 0.3839, 0.81, 0.3839, 0.8746, 0.8839, 0.8746, 0.8839, 0.9068, 0.3839, 0.9068, 0.3839, 0.8423, 0.8839, 0.8423, 0.8839, 0.8746, 0.3839, 0.8746, 0.3839, 0.81, 0.8839, 0.81, 0.8839, 0.8423, 0.3839, 0.8423, 0.4162, 0.7778, 0.4162, 0.7455, 0.4485, 0.7455, 0.4485, 0.7778, 0.3839, 0.7778, 0.3839, 0.7455, 0.4162, 0.7455, 0.4162, 0.7778])
me_cube_001.materials.append(mat_plywood)
me_cube_001.update()
me_cube_007 = bpy.data.meshes.new('Cube.007')
me_cube_007.from_pydata([(-1.0, -1.0, -1.0), (-1.0, 1.0, -1.0), (1.0, -1.0, -1.0), (1.0, 1.0, -1.0), (1.0, 1.0, -0.9), (1.0, 1.0, -1.0), (1.0, -1.0, -1.0), (1.0, -1.0, -0.9), (-1.0, -1.0, -1.0), (-1.0, -1.0, -0.9), (-1.0, 1.0, -1.0), (-1.0, -1.0, -1.0), (-1.0, 1.0, -0.9), (1.0, 1.0, -1.0), (1.0, 1.0, -0.9), (-1.0, -1.0, -0.9), (1.0, 1.0, -0.9), (1.0, 1.0, -1.0), (1.0, -1.0, -1.0), (1.0, -1.0, -0.9), (-1.0, -1.0, -1.0), (-1.0, -1.0, -0.9), (1.0, 1.0, -0.9), (1.0, 1.0, -1.0), (1.0, -1.0, -1.0), (1.0, -1.0, -0.9), (-1.0, -1.0, -0.9), (1.0, 1.0, -0.9), (-0.9, 1.0, 1.0), (-1.0, 0.9, 1.0), (-0.9383, 0.9924, 1.0), (-0.9707, 0.9707, 1.0), (-0.9924, 0.9383, 1.0), (-1.0, 0.9, -0.9), (-0.9, 1.0, -0.9), (-1.0, 1.0, -0.9), (-0.9924, 0.9383, -0.9), (-0.9707, 0.9707, -0.9), (-0.9383, 0.9924, -0.9), (1.0, 0.9, 1.0), (0.9, 1.0, 1.0), (0.9924, 0.9383, 1.0), (0.9707, 0.9707, 1.0), (0.9383, 0.9924, 1.0), (0.9, 1.0, -0.9), (1.0, 0.9, -0.9), (1.0, 1.0, -0.9), (1.0, 1.0, -0.9), (0.9383, 0.9924, -0.9), (0.9707, 0.9707, -0.9), (0.9924, 0.9383, -0.9), (-1.0, -0.9, 1.0), (-0.9, -1.0, 1.0), (-0.9924, -0.9383, 1.0), (-0.9707, -0.9707, 1.0), (-0.9383, -0.9924, 1.0), (0.9, -1.0, 1.0), (1.0, -0.9, 1.0), (0.9383, -0.9924, 1.0), (0.9707, -0.9707, 1.0), (0.9924, -0.9383, 1.0), (-0.9, -1.0, -0.9), (-1.0, -0.9, -0.9), (-1.0, -1.0, -0.9), (-1.0, -1.0, -0.9), (-0.9383, -0.9924, -0.9), (-0.9707, -0.9707, -0.9), (-0.9924, -0.9383, -0.9), (1.0, -0.9, -0.9), (0.9, -1.0, -0.9), (1.0, -1.0, -0.9), (0.9924, -0.9383, -0.9), (0.9707, -0.9707, -0.9), (0.9383, -0.9924, -0.9), (-1.2, 1.2, -0.95), (-1.15, 1.15, -0.9), (-1.196, 1.196, -0.9309), (-1.185, 1.185, -0.9146), (-1.169, 1.169, -0.9038), (1.2, 1.2, -0.95), (1.15, 1.15, -0.9), (1.196, 1.196, -0.9309), (1.185, 1.185, -0.9146), (1.169, 1.169, -0.9038), (-1.15, -1.15, -0.9), (-1.2, -1.2, -0.95), (-1.169, -1.169, -0.9038), (-1.185, -1.185, -0.9146), (-1.196, -1.196, -0.9309), (-1.2, -1.2, -0.95), (-1.15, -1.15, -0.9), (-1.196, -1.196, -0.9309), (-1.185, -1.185, -0.9146), (-1.169, -1.169, -0.9038), (1.15, 1.15, -0.9), (1.2, 1.2, -0.95), (1.169, 1.169, -0.9038), (1.185, 1.185, -0.9146), (1.196, 1.196, -0.9309), (1.2, -1.2, -0.95), (1.15, -1.15, -0.9), (1.196, -1.196, -0.9309), (1.185, -1.185, -0.9146), (1.169, -1.169, -0.9038), (-1.2, 1.2, -0.95), (-1.15, 1.15, -1.0), (-1.196, 1.196, -0.9691), (-1.185, 1.185, -0.9854), (-1.169, 1.169, -0.9962), (-1.2, -1.2, -0.95), (-1.15, -1.15, -1.0), (-1.196, -1.196, -0.9691), (-1.185, -1.185, -0.9854), (-1.169, -1.169, -0.9962), (1.15, 1.15, -1.0), (1.2, 1.2, -0.95), (1.169, 1.169, -0.9962), (1.185, 1.185, -0.9854), (1.196, 1.196, -0.9691), (-1.15, -1.15, -1.0), (-1.2, -1.2, -0.95), (-1.169, -1.169, -0.9962), (-1.185, -1.185, -0.9854), (-1.196, -1.196, -0.9691), (1.2, 1.2, -0.95), (1.15, 1.15, -1.0), (1.196, 1.196, -0.9691), (1.185, 1.185, -0.9854), (1.169, 1.169, -0.9962), (1.2, -1.2, -0.95), (1.15, -1.15, -1.0), (1.196, -1.196, -0.9691), (1.185, -1.185, -0.9854), (1.169, -1.169, -0.9962)], [(27, 16), (23, 17), (21, 26)], [(45, 39, 57, 68), (34, 28, 40, 44), (39, 41, 42, 43, 40, 28, 30, 31, 32, 29, 51, 53, 54, 55, 52, 56, 58, 59, 60, 57), (1, 3, 2, 0), (63, 62, 33, 35, 12, 15), (2, 3, 5, 6), (7, 9, 21, 19), (46, 45, 68, 70, 7, 4), (3, 1, 10, 13), (6, 5, 17, 18), (0, 2, 6, 8), (35, 34, 44, 47, 14, 12), (24, 23, 125, 130), (4, 7, 19, 16), (8, 6, 18, 20), (1, 0, 11, 10), (15, 12, 75, 84), (119, 20, 24, 130), (104, 74, 79, 115), (13, 10, 105, 114), (10, 11, 110, 105), (22, 25, 100, 94), (124, 95, 99, 129), (99, 89, 120, 129), (90, 100, 25, 26), (33, 36, 35), (36, 37, 35), (37, 38, 35), (38, 34, 35), (28, 34, 38, 30), (30, 38, 37, 31), (31, 37, 36, 32), (32, 36, 33, 29), (70, 69, 61, 64, 9, 7), (44, 48, 49, 50, 45, 46, 47), (39, 45, 50, 41), (41, 50, 49, 42), (42, 49, 48, 43), (43, 48, 44, 40), (62, 51, 29, 33), (61, 65, 66, 67, 62, 63, 64), (68, 71, 70), (71, 72, 70), (72, 73, 70), (73, 69, 70), (61, 52, 55, 65), (65, 55, 54, 66), (66, 54, 53, 67), (67, 53, 51, 62), (56, 69, 73, 58), (58, 73, 72, 59), (59, 72, 71, 60), (60, 71, 68, 57), (69, 56, 52, 61), (100, 90, 93, 103), (103, 93, 92, 102), (102, 92, 91, 101), (101, 91, 89, 99), (75, 80, 83, 78), (78, 83, 82, 77), (77, 82, 81, 76), (76, 81, 79, 74), (84, 75, 78, 86), (86, 78, 77, 87), (87, 77, 76, 88), (88, 76, 74, 85), (94, 100, 103, 96), (96, 103, 102, 97), (97, 102, 101, 98), (98, 101, 99, 95), (12, 14, 80, 75), (105, 110, 113, 108), (108, 113, 112, 107), (107, 112, 111, 106), (106, 111, 109, 104), (114, 105, 108, 116), (116, 108, 107, 117), (117, 107, 106, 118), (118, 106, 104, 115), (130, 125, 128, 133), (133, 128, 127, 132), (132, 127, 126, 131), (131, 126, 124, 129), (119, 130, 133, 121), (121, 133, 132, 122), (122, 132, 131, 123), (123, 131, 129, 120), (109, 85, 74, 104)])
_uv = me_cube_007.uv_layers.new(name='UVMap')
_uv.uv.foreach_set('vector', [0.3884, 0.5125, 0.625, 0.5125, 0.625, 0.7375, 0.3884, 0.7375, 0.3884, 0.2625, 0.625, 0.2625, 0.625, 0.4875, 0.3884, 0.4875, 0.625, 0.5125, 0.626, 0.5077, 0.6287, 0.5037, 0.6327, 0.501, 0.6375, 0.5, 0.8625, 0.5, 0.8673, 0.501, 0.8713, 0.5037, 0.874, 0.5077, 0.875, 0.5125, 0.875, 0.7375, 0.874, 0.7423, 0.8713, 0.7463, 0.8673, 0.749, 0.8625, 0.75, 0.6375, 0.75, 0.6327, 0.749, 0.6287, 0.7463, 0.626, 0.7423, 0.625, 0.7375, 0.125, 0.5, 0.375, 0.5, 0.375, 0.75, 0.125, 0.75, 0.3884, 0.0, 0.3884, 0.0125, 0.3884, 0.2375, 0.3884, 0.25, 0.3884, 0.25, 0.3884, 0.0, 0.375, 0.75, 0.375, 0.5, 0.375, 0.5, 0.375, 0.75, 0.3884, 0.75, 0.3884, 1.0, 0.3884, 1.0, 0.3884, 0.75, 0.3884, 0.5, 0.3884, 0.5125, 0.3884, 0.7375, 0.3884, 0.75, 0.3884, 0.75, 0.3884, 0.5, 0.375, 0.5, 0.125, 0.5, 0.125, 0.5, 0.375, 0.5, 0.375, 0.75, 0.375, 0.5, 0.375, 0.5, 0.375, 0.75, 0.125, 0.75, 0.375, 0.75, 0.375, 0.75, 0.125, 0.75, 0.3884, 0.25, 0.3884, 0.2625, 0.3884, 0.4875, 0.3884, 0.5, 0.3884, 0.5, 0.3884, 0.25, 0.375, 0.75, 0.375, 0.5, 0.375, 0.5, 0.375, 0.75, 0.3884, 0.5, 0.3884, 0.75, 0.3884, 0.75, 0.3884, 0.5, 0.125, 0.75, 0.375, 0.75, 0.375, 0.75, 0.125, 0.75, 0.125, 0.5, 0.125, 0.75, 0.125, 0.75, 0.125, 0.5, 0.3884, 0.0, 0.3884, 0.25, 0.3884, 0.25, 0.3884, 0.0, 0.0, 0.0, 0.0, 0.0, 0.375, 0.75, 0.375, 0.75, 0.3817, 0.25, 0.3817, 0.25, 0.3817, 0.5, 0.3817, 0.5, 0.375, 0.5, 0.125, 0.5, 0.125, 0.5, 0.375, 0.5, 0.125, 0.5, 0.125, 0.75, 0.125, 0.75, 0.125, 0.5, 0.3884, 0.5, 0.3884, 0.75, 0.3884, 0.75, 0.3884, 0.5, 0.3817, 0.5, 0.3817, 0.5, 0.3817, 0.75, 0.3817, 0.75, 0.3817, 0.75, 0.0, 0.0, 0.0, 0.0, 0.3817, 0.75, 0.0, 0.0, 0.3884, 0.75, 0.3884, 0.75, 0.0, 0.0, 0.3884, 0.2375, 0.3884, 0.2423, 0.3884, 0.25, 0.3884, 0.2423, 0.3884, 0.2463, 0.3884, 0.25, 0.3884, 0.2463, 0.3884, 0.249, 0.3884, 0.25, 0.3884, 0.249, 0.3884, 0.25, 0.3884, 0.25, 0.625, 0.2625, 0.3884, 0.2625, 0.3884, 0.2577, 0.625, 0.2577, 0.625, 0.2577, 0.3884, 0.2577, 0.3884, 0.25, 0.625, 0.25, 0.625, 0.25, 0.3884, 0.25, 0.3884, 0.2423, 0.625, 0.2423, 0.625, 0.2423, 0.3884, 0.2423, 0.3884, 0.2375, 0.625, 0.2375, 0.3884, 0.75, 0.3884, 0.7625, 0.3884, 0.9875, 0.3884, 1.0, 0.3884, 1.0, 0.3884, 0.75, 0.3884, 0.4875, -0.1406, 0.2266, 0.3884, 0.4963, 0.3884, 0.499, 0.3884, 0.5, 0.3884, 0.5, 0.3884, 0.5, 0.625, 0.5125, 0.3884, 0.5125, 0.3884, 0.5077, 0.625, 0.5077, 0.625, 0.5077, 0.3884, 0.5077, 0.3884, 0.5, 0.625, 0.5, 0.625, 0.5, 0.3884, 0.5, 0.3884, 0.4923, 0.625, 0.4923, 0.625, 0.4923, 0.3884, 0.4923, 0.3884, 0.4875, 0.625, 0.4875, 0.3884, 0.0125, 0.625, 0.0125, 0.625, 0.2375, 0.3884, 0.2375, 0.3884, 0.9875, 4.292e-06, 9.537e-06, 0.3884, 0.9963, 0.3884, 0.999, 0.3884, 1.0, 0.3884, 1.0, 0.3884, 1.0, 0.3884, 0.7375, 0.3884, 0.7423, 0.3884, 0.75, 0.3884, 0.7423, 0.3884, 0.7463, 0.3884, 0.75, 0.3884, 0.7463, 0.3884, 0.749, 0.3884, 0.75, 0.3884, 0.749, 0.3884, 0.75, 0.3884, 0.75, 0.3884, 0.9875, 0.625, 0.9875, 0.625, 0.9923, 0.3884, 0.9923, 0.3884, 0.9923, 0.625, 0.9923, 0.625, 1.0, 0.3884, 1.0, 0.3884, 0.0, 0.625, 0.0, 0.625, 0.007716, 0.3884, 0.007716, 0.3884, 0.007716, 0.625, 0.007716, 0.625, 0.0125, 0.3884, 0.0125, 0.625, 0.7625, 0.3884, 0.7625, 0.3884, 0.7577, 0.625, 0.7577, 0.625, 0.7577, 0.3884, 0.7577, 0.3884, 0.75, 0.625, 0.75, 0.625, 0.75, 0.3884, 0.75, 0.3884, 0.7423, 0.625, 0.7423, 0.625, 0.7423, 0.3884, 0.7423, 0.3884, 0.7375, 0.625, 0.7375, 0.3884, 0.7625, 0.625, 0.7625, 0.625, 0.9875, 0.3884, 0.9875, 0.3884, 0.75, 0.0, 0.0, 0.0, 0.0, 0.3884, 0.75, 0.3884, 0.75, 0.0, 0.0, 0.00237, 0.004576, 0.3872, 0.7469, 0.3872, 0.7469, 0.00237, 0.004576, 0.0006058, 0.001189, 0.384, 0.7492, 0.384, 0.7492, 0.0006058, 0.001189, 0.0, 0.0, 0.3817, 0.75, 0.3884, 0.25, 0.3884, 0.5, 0.3884, 0.5, 0.3884, 0.25, 0.3884, 0.25, 0.3884, 0.5, 0.3884, 0.4985, 0.3884, 0.25, 0.3884, 0.25, 0.3884, 0.4985, 0.3843, 0.4996, 0.3843, 0.25, 0.3843, 0.25, 0.3843, 0.4996, 0.3817, 0.5, 0.3817, 0.25, 0.3884, 0.0, 0.3884, 0.25, 0.3884, 0.25, 0.3884, 0.0, 0.3884, 0.0, 0.3884, 0.25, 0.3884, 0.25, 0.3884, 0.001525, 0.3884, 0.001525, 0.3884, 0.25, 0.3843, 0.25, 0.3843, 0.0003965, 0.3843, 0.0003965, 0.3843, 0.25, 0.3817, 0.25, 0.3817, 0.0, 0.3884, 0.5, 0.3884, 0.75, 0.3884, 0.75, 0.3884, 0.5, 0.3884, 0.5, 0.3884, 0.75, 0.3872, 0.7469, 0.3884, 0.5015, 0.3884, 0.5015, 0.3872, 0.7469, 0.384, 0.7492, 0.3843, 0.5004, 0.3843, 0.5004, 0.384, 0.7492, 0.3817, 0.75, 0.3817, 0.5, 0.3884, 0.25, 0.3884, 0.5, 0.3884, 0.5, 0.3884, 0.25, 0.125, 0.5, 0.125, 0.75, 0.125, 0.75, 0.125, 0.5, 0.125, 0.5, 0.125, 0.75, 0.125, 0.7485, 0.125, 0.5015, 0.375, 0.2485, 0.375, 0.001525, 0.3791, 0.0003965, 0.3791, 0.2496, 0.3791, 0.2496, 0.3791, 0.0003965, 0.3817, 0.0, 0.3817, 0.25, 0.375, 0.5, 0.125, 0.5, 0.125, 0.5, 0.375, 0.5, 0.375, 0.5, 0.125, 0.5, 0.1265, 0.5, 0.3735, 0.5, 0.375, 0.4985, 0.375, 0.2515, 0.3791, 0.2504, 0.3791, 0.4996, 0.3791, 0.4996, 0.3791, 0.2504, 0.3817, 0.25, 0.3817, 0.5, 0.375, 0.75, 0.375, 0.5, 0.375, 0.5, 0.375, 0.75, 0.375, 0.75, 0.375, 0.5, 0.375, 0.5015, 0.3739, 0.7469, 0.3739, 0.7469, 0.375, 0.5015, 0.3791, 0.5004, 0.3788, 0.7492, 0.3788, 0.7492, 0.3791, 0.5004, 0.3817, 0.5, 0.3817, 0.75, 0.0, 0.0, 0.375, 0.75, 0.375, 0.75, 0.0, 0.0, 0.0, 0.0, 0.375, 0.75, 0.3739, 0.7469, 0.002288, 0.004576, 0.002288, 0.004576, 0.3739, 0.7469, 0.3788, 0.7492, 0.0006002, 0.001189, 0.0006002, 0.001189, 0.3788, 0.7492, 0.3817, 0.75, 0.0, 0.0, 0.3817, 0.0, 0.3817, 0.0, 0.3817, 0.25, 0.3817, 0.25])
me_cube_007.materials.append(mat_black_rubber_2)
me_cube_007.update()
me_cube_008 = bpy.data.meshes.new('Cube.008')
me_cube_008.from_pydata([(-0.1, -0.1, -1.55), (-0.1, -0.1, 1.55), (-0.1, 0.1, -1.55), (-0.1, 0.1, 1.55), (0.1, -0.1, -1.55), (0.1, -0.1, 1.55), (0.1, 0.1, -1.55), (0.1, 0.1, 1.55)], [], [(0, 1, 3, 2), (2, 3, 7, 6), (6, 7, 5, 4), (4, 5, 1, 0), (2, 6, 4, 0), (7, 3, 1, 5)])
_uv = me_cube_008.uv_layers.new(name='UVMap')
_uv.uv.foreach_set('vector', [0.132, 0.1821, 0.632, 0.1821, 0.632, 0.2143, 0.132, 0.2143, 0.132, 0.2789, 0.632, 0.2789, 0.632, 0.3111, 0.132, 0.3111, 0.132, 0.2466, 0.632, 0.2466, 0.632, 0.2789, 0.132, 0.2789, 0.132, 0.2143, 0.632, 0.2143, 0.632, 0.2466, 0.132, 0.2466, 0.1643, 0.1821, 0.1643, 0.1498, 0.1965, 0.1498, 0.1965, 0.1821, 0.132, 0.1821, 0.132, 0.1498, 0.1643, 0.1498, 0.1643, 0.1821])
me_cube_008.materials.append(mat_plywood)
me_cube_008.update()
me_cube_004 = bpy.data.meshes.new('Cube.004')
me_cube_004.from_pydata([(-0.1, -0.1, -1.55), (-0.1, -0.1, 1.55), (-0.1, 0.1, -1.55), (-0.1, 0.1, 1.55), (0.1, -0.1, -1.55), (0.1, -0.1, 1.55), (0.1, 0.1, -1.55), (0.1, 0.1, 1.55)], [], [(0, 1, 3, 2), (2, 3, 7, 6), (6, 7, 5, 4), (4, 5, 1, 0), (2, 6, 4, 0), (7, 3, 1, 5)])
_uv = me_cube_004.uv_layers.new(name='UVMap')
_uv.uv.foreach_set('vector', [0.1268, 0.4423, 0.6268, 0.4423, 0.6268, 0.4746, 0.1268, 0.4746, 0.1268, 0.5391, 0.6268, 0.5391, 0.6268, 0.5713, 0.1268, 0.5713, 0.1268, 0.5068, 0.6268, 0.5068, 0.6268, 0.5391, 0.1268, 0.5391, 0.1268, 0.4746, 0.6268, 0.4746, 0.6268, 0.5068, 0.1268, 0.5068, 0.159, 0.4423, 0.159, 0.4101, 0.1913, 0.4101, 0.1913, 0.4423, 0.1268, 0.4423, 0.1268, 0.4101, 0.159, 0.4101, 0.159, 0.4423])
me_cube_004.materials.append(mat_plywood)
me_cube_004.update()
me_cube_005 = bpy.data.meshes.new('Cube.005')
me_cube_005.from_pydata([(-1.0, -1.0, -1.0), (-1.0, 1.0, -1.0), (1.0, -1.0, -1.0), (1.0, 1.0, -1.0), (1.0, 1.0, -0.9), (1.0, 1.0, -1.0), (1.0, -1.0, -1.0), (1.0, -1.0, -0.9), (-1.0, -1.0, -1.0), (-1.0, -1.0, -0.9), (-1.0, 1.0, -1.0), (-1.0, -1.0, -1.0), (-1.0, 1.0, -0.9), (1.0, 1.0, -1.0), (1.0, 1.0, -0.9), (-1.0, -1.0, -0.9), (1.0, 1.0, -0.9), (1.0, 1.0, -1.0), (1.0, -1.0, -1.0), (1.0, -1.0, -0.9), (-1.0, -1.0, -1.0), (-1.0, -1.0, -0.9), (1.0, 1.0, -0.9), (1.0, 1.0, -1.0), (1.0, -1.0, -1.0), (1.0, -1.0, -0.9), (-1.0, -1.0, -0.9), (1.0, 1.0, -0.9), (-0.9, 1.0, 1.0), (-1.0, 0.9, 1.0), (-0.9383, 0.9924, 1.0), (-0.9707, 0.9707, 1.0), (-0.9924, 0.9383, 1.0), (-1.0, 0.9, -0.9), (-0.9, 1.0, -0.9), (-1.0, 1.0, -0.9), (-0.9924, 0.9383, -0.9), (-0.9707, 0.9707, -0.9), (-0.9383, 0.9924, -0.9), (1.0, 0.9, 1.0), (0.9, 1.0, 1.0), (0.9924, 0.9383, 1.0), (0.9707, 0.9707, 1.0), (0.9383, 0.9924, 1.0), (0.9, 1.0, -0.9), (1.0, 0.9, -0.9), (1.0, 1.0, -0.9), (1.0, 1.0, -0.9), (0.9383, 0.9924, -0.9), (0.9707, 0.9707, -0.9), (0.9924, 0.9383, -0.9), (-1.0, -0.9, 1.0), (-0.9, -1.0, 1.0), (-0.9924, -0.9383, 1.0), (-0.9707, -0.9707, 1.0), (-0.9383, -0.9924, 1.0), (0.9, -1.0, 1.0), (1.0, -0.9, 1.0), (0.9383, -0.9924, 1.0), (0.9707, -0.9707, 1.0), (0.9924, -0.9383, 1.0), (-0.9, -1.0, -0.9), (-1.0, -0.9, -0.9), (-1.0, -1.0, -0.9), (-1.0, -1.0, -0.9), (-0.9383, -0.9924, -0.9), (-0.9707, -0.9707, -0.9), (-0.9924, -0.9383, -0.9), (1.0, -0.9, -0.9), (0.9, -1.0, -0.9), (1.0, -1.0, -0.9), (0.9924, -0.9383, -0.9), (0.9707, -0.9707, -0.9), (0.9383, -0.9924, -0.9), (-1.2, 1.2, -0.95), (-1.15, 1.15, -0.9), (-1.196, 1.196, -0.9309), (-1.185, 1.185, -0.9146), (-1.169, 1.169, -0.9038), (1.2, 1.2, -0.95), (1.15, 1.15, -0.9), (1.196, 1.196, -0.9309), (1.185, 1.185, -0.9146), (1.169, 1.169, -0.9038), (-1.15, -1.15, -0.9), (-1.2, -1.2, -0.95), (-1.169, -1.169, -0.9038), (-1.185, -1.185, -0.9146), (-1.196, -1.196, -0.9309), (-1.2, -1.2, -0.95), (-1.15, -1.15, -0.9), (-1.196, -1.196, -0.9309), (-1.185, -1.185, -0.9146), (-1.169, -1.169, -0.9038), (1.15, 1.15, -0.9), (1.2, 1.2, -0.95), (1.169, 1.169, -0.9038), (1.185, 1.185, -0.9146), (1.196, 1.196, -0.9309), (1.2, -1.2, -0.95), (1.15, -1.15, -0.9), (1.196, -1.196, -0.9309), (1.185, -1.185, -0.9146), (1.169, -1.169, -0.9038), (-1.2, 1.2, -0.95), (-1.15, 1.15, -1.0), (-1.196, 1.196, -0.9691), (-1.185, 1.185, -0.9854), (-1.169, 1.169, -0.9962), (-1.2, -1.2, -0.95), (-1.15, -1.15, -1.0), (-1.196, -1.196, -0.9691), (-1.185, -1.185, -0.9854), (-1.169, -1.169, -0.9962), (1.15, 1.15, -1.0), (1.2, 1.2, -0.95), (1.169, 1.169, -0.9962), (1.185, 1.185, -0.9854), (1.196, 1.196, -0.9691), (-1.15, -1.15, -1.0), (-1.2, -1.2, -0.95), (-1.169, -1.169, -0.9962), (-1.185, -1.185, -0.9854), (-1.196, -1.196, -0.9691), (1.2, 1.2, -0.95), (1.15, 1.15, -1.0), (1.196, 1.196, -0.9691), (1.185, 1.185, -0.9854), (1.169, 1.169, -0.9962), (1.2, -1.2, -0.95), (1.15, -1.15, -1.0), (1.196, -1.196, -0.9691), (1.185, -1.185, -0.9854), (1.169, -1.169, -0.9962)], [(27, 16), (23, 17), (21, 26)], [(45, 39, 57, 68), (34, 28, 40, 44), (39, 41, 42, 43, 40, 28, 30, 31, 32, 29, 51, 53, 54, 55, 52, 56, 58, 59, 60, 57), (1, 3, 2, 0), (63, 62, 33, 35, 12, 15), (2, 3, 5, 6), (7, 9, 21, 19), (46, 45, 68, 70, 7, 4), (3, 1, 10, 13), (6, 5, 17, 18), (0, 2, 6, 8), (35, 34, 44, 47, 14, 12), (24, 23, 125, 130), (4, 7, 19, 16), (8, 6, 18, 20), (1, 0, 11, 10), (15, 12, 75, 84), (119, 20, 24, 130), (104, 74, 79, 115), (13, 10, 105, 114), (10, 11, 110, 105), (22, 25, 100, 94), (124, 95, 99, 129), (99, 89, 120, 129), (90, 100, 25, 26), (33, 36, 35), (36, 37, 35), (37, 38, 35), (38, 34, 35), (28, 34, 38, 30), (30, 38, 37, 31), (31, 37, 36, 32), (32, 36, 33, 29), (70, 69, 61, 64, 9, 7), (44, 48, 49, 50, 45, 46, 47), (39, 45, 50, 41), (41, 50, 49, 42), (42, 49, 48, 43), (43, 48, 44, 40), (62, 51, 29, 33), (61, 65, 66, 67, 62, 63, 64), (68, 71, 70), (71, 72, 70), (72, 73, 70), (73, 69, 70), (61, 52, 55, 65), (65, 55, 54, 66), (66, 54, 53, 67), (67, 53, 51, 62), (56, 69, 73, 58), (58, 73, 72, 59), (59, 72, 71, 60), (60, 71, 68, 57), (69, 56, 52, 61), (100, 90, 93, 103), (103, 93, 92, 102), (102, 92, 91, 101), (101, 91, 89, 99), (75, 80, 83, 78), (78, 83, 82, 77), (77, 82, 81, 76), (76, 81, 79, 74), (84, 75, 78, 86), (86, 78, 77, 87), (87, 77, 76, 88), (88, 76, 74, 85), (94, 100, 103, 96), (96, 103, 102, 97), (97, 102, 101, 98), (98, 101, 99, 95), (12, 14, 80, 75), (105, 110, 113, 108), (108, 113, 112, 107), (107, 112, 111, 106), (106, 111, 109, 104), (114, 105, 108, 116), (116, 108, 107, 117), (117, 107, 106, 118), (118, 106, 104, 115), (130, 125, 128, 133), (133, 128, 127, 132), (132, 127, 126, 131), (131, 126, 124, 129), (119, 130, 133, 121), (121, 133, 132, 122), (122, 132, 131, 123), (123, 131, 129, 120), (109, 85, 74, 104)])
_uv = me_cube_005.uv_layers.new(name='UVMap')
_uv.uv.foreach_set('vector', [0.3884, 0.5125, 0.625, 0.5125, 0.625, 0.7375, 0.3884, 0.7375, 0.3884, 0.2625, 0.625, 0.2625, 0.625, 0.4875, 0.3884, 0.4875, 0.625, 0.5125, 0.626, 0.5077, 0.6287, 0.5037, 0.6327, 0.501, 0.6375, 0.5, 0.8625, 0.5, 0.8673, 0.501, 0.8713, 0.5037, 0.874, 0.5077, 0.875, 0.5125, 0.875, 0.7375, 0.874, 0.7423, 0.8713, 0.7463, 0.8673, 0.749, 0.8625, 0.75, 0.6375, 0.75, 0.6327, 0.749, 0.6287, 0.7463, 0.626, 0.7423, 0.625, 0.7375, 0.125, 0.5, 0.375, 0.5, 0.375, 0.75, 0.125, 0.75, 0.3884, 0.0, 0.3884, 0.0125, 0.3884, 0.2375, 0.3884, 0.25, 0.3884, 0.25, 0.3884, 0.0, 0.375, 0.75, 0.375, 0.5, 0.375, 0.5, 0.375, 0.75, 0.3884, 0.75, 0.3884, 1.0, 0.3884, 1.0, 0.3884, 0.75, 0.3884, 0.5, 0.3884, 0.5125, 0.3884, 0.7375, 0.3884, 0.75, 0.3884, 0.75, 0.3884, 0.5, 0.375, 0.5, 0.125, 0.5, 0.125, 0.5, 0.375, 0.5, 0.375, 0.75, 0.375, 0.5, 0.375, 0.5, 0.375, 0.75, 0.125, 0.75, 0.375, 0.75, 0.375, 0.75, 0.125, 0.75, 0.3884, 0.25, 0.3884, 0.2625, 0.3884, 0.4875, 0.3884, 0.5, 0.3884, 0.5, 0.3884, 0.25, 0.375, 0.75, 0.375, 0.5, 0.375, 0.5, 0.375, 0.75, 0.3884, 0.5, 0.3884, 0.75, 0.3884, 0.75, 0.3884, 0.5, 0.125, 0.75, 0.375, 0.75, 0.375, 0.75, 0.125, 0.75, 0.125, 0.5, 0.125, 0.75, 0.125, 0.75, 0.125, 0.5, 0.3884, 0.0, 0.3884, 0.25, 0.3884, 0.25, 0.3884, 0.0, 0.0, 0.0, 0.0, 0.0, 0.375, 0.75, 0.375, 0.75, 0.3817, 0.25, 0.3817, 0.25, 0.3817, 0.5, 0.3817, 0.5, 0.375, 0.5, 0.125, 0.5, 0.125, 0.5, 0.375, 0.5, 0.125, 0.5, 0.125, 0.75, 0.125, 0.75, 0.125, 0.5, 0.3884, 0.5, 0.3884, 0.75, 0.3884, 0.75, 0.3884, 0.5, 0.3817, 0.5, 0.3817, 0.5, 0.3817, 0.75, 0.3817, 0.75, 0.3817, 0.75, 0.0, 0.0, 0.0, 0.0, 0.3817, 0.75, 0.0, 0.0, 0.3884, 0.75, 0.3884, 0.75, 0.0, 0.0, 0.3884, 0.2375, 0.3884, 0.2423, 0.3884, 0.25, 0.3884, 0.2423, 0.3884, 0.2463, 0.3884, 0.25, 0.3884, 0.2463, 0.3884, 0.249, 0.3884, 0.25, 0.3884, 0.249, 0.3884, 0.25, 0.3884, 0.25, 0.625, 0.2625, 0.3884, 0.2625, 0.3884, 0.2577, 0.625, 0.2577, 0.625, 0.2577, 0.3884, 0.2577, 0.3884, 0.25, 0.625, 0.25, 0.625, 0.25, 0.3884, 0.25, 0.3884, 0.2423, 0.625, 0.2423, 0.625, 0.2423, 0.3884, 0.2423, 0.3884, 0.2375, 0.625, 0.2375, 0.3884, 0.75, 0.3884, 0.7625, 0.3884, 0.9875, 0.3884, 1.0, 0.3884, 1.0, 0.3884, 0.75, 0.3884, 0.4875, -0.1406, 0.2266, 0.3884, 0.4963, 0.3884, 0.499, 0.3884, 0.5, 0.3884, 0.5, 0.3884, 0.5, 0.625, 0.5125, 0.3884, 0.5125, 0.3884, 0.5077, 0.625, 0.5077, 0.625, 0.5077, 0.3884, 0.5077, 0.3884, 0.5, 0.625, 0.5, 0.625, 0.5, 0.3884, 0.5, 0.3884, 0.4923, 0.625, 0.4923, 0.625, 0.4923, 0.3884, 0.4923, 0.3884, 0.4875, 0.625, 0.4875, 0.3884, 0.0125, 0.625, 0.0125, 0.625, 0.2375, 0.3884, 0.2375, 0.3884, 0.9875, 4.292e-06, 9.537e-06, 0.3884, 0.9963, 0.3884, 0.999, 0.3884, 1.0, 0.3884, 1.0, 0.3884, 1.0, 0.3884, 0.7375, 0.3884, 0.7423, 0.3884, 0.75, 0.3884, 0.7423, 0.3884, 0.7463, 0.3884, 0.75, 0.3884, 0.7463, 0.3884, 0.749, 0.3884, 0.75, 0.3884, 0.749, 0.3884, 0.75, 0.3884, 0.75, 0.3884, 0.9875, 0.625, 0.9875, 0.625, 0.9923, 0.3884, 0.9923, 0.3884, 0.9923, 0.625, 0.9923, 0.625, 1.0, 0.3884, 1.0, 0.3884, 0.0, 0.625, 0.0, 0.625, 0.007716, 0.3884, 0.007716, 0.3884, 0.007716, 0.625, 0.007716, 0.625, 0.0125, 0.3884, 0.0125, 0.625, 0.7625, 0.3884, 0.7625, 0.3884, 0.7577, 0.625, 0.7577, 0.625, 0.7577, 0.3884, 0.7577, 0.3884, 0.75, 0.625, 0.75, 0.625, 0.75, 0.3884, 0.75, 0.3884, 0.7423, 0.625, 0.7423, 0.625, 0.7423, 0.3884, 0.7423, 0.3884, 0.7375, 0.625, 0.7375, 0.3884, 0.7625, 0.625, 0.7625, 0.625, 0.9875, 0.3884, 0.9875, 0.3884, 0.75, 0.0, 0.0, 0.0, 0.0, 0.3884, 0.75, 0.3884, 0.75, 0.0, 0.0, 0.00237, 0.004576, 0.3872, 0.7469, 0.3872, 0.7469, 0.00237, 0.004576, 0.0006058, 0.001189, 0.384, 0.7492, 0.384, 0.7492, 0.0006058, 0.001189, 0.0, 0.0, 0.3817, 0.75, 0.3884, 0.25, 0.3884, 0.5, 0.3884, 0.5, 0.3884, 0.25, 0.3884, 0.25, 0.3884, 0.5, 0.3884, 0.4985, 0.3884, 0.25, 0.3884, 0.25, 0.3884, 0.4985, 0.3843, 0.4996, 0.3843, 0.25, 0.3843, 0.25, 0.3843, 0.4996, 0.3817, 0.5, 0.3817, 0.25, 0.3884, 0.0, 0.3884, 0.25, 0.3884, 0.25, 0.3884, 0.0, 0.3884, 0.0, 0.3884, 0.25, 0.3884, 0.25, 0.3884, 0.001525, 0.3884, 0.001525, 0.3884, 0.25, 0.3843, 0.25, 0.3843, 0.0003965, 0.3843, 0.0003965, 0.3843, 0.25, 0.3817, 0.25, 0.3817, 0.0, 0.3884, 0.5, 0.3884, 0.75, 0.3884, 0.75, 0.3884, 0.5, 0.3884, 0.5, 0.3884, 0.75, 0.3872, 0.7469, 0.3884, 0.5015, 0.3884, 0.5015, 0.3872, 0.7469, 0.384, 0.7492, 0.3843, 0.5004, 0.3843, 0.5004, 0.384, 0.7492, 0.3817, 0.75, 0.3817, 0.5, 0.3884, 0.25, 0.3884, 0.5, 0.3884, 0.5, 0.3884, 0.25, 0.125, 0.5, 0.125, 0.75, 0.125, 0.75, 0.125, 0.5, 0.125, 0.5, 0.125, 0.75, 0.125, 0.7485, 0.125, 0.5015, 0.375, 0.2485, 0.375, 0.001525, 0.3791, 0.0003965, 0.3791, 0.2496, 0.3791, 0.2496, 0.3791, 0.0003965, 0.3817, 0.0, 0.3817, 0.25, 0.375, 0.5, 0.125, 0.5, 0.125, 0.5, 0.375, 0.5, 0.375, 0.5, 0.125, 0.5, 0.1265, 0.5, 0.3735, 0.5, 0.375, 0.4985, 0.375, 0.2515, 0.3791, 0.2504, 0.3791, 0.4996, 0.3791, 0.4996, 0.3791, 0.2504, 0.3817, 0.25, 0.3817, 0.5, 0.375, 0.75, 0.375, 0.5, 0.375, 0.5, 0.375, 0.75, 0.375, 0.75, 0.375, 0.5, 0.375, 0.5015, 0.3739, 0.7469, 0.3739, 0.7469, 0.375, 0.5015, 0.3791, 0.5004, 0.3788, 0.7492, 0.3788, 0.7492, 0.3791, 0.5004, 0.3817, 0.5, 0.3817, 0.75, 0.0, 0.0, 0.375, 0.75, 0.375, 0.75, 0.0, 0.0, 0.0, 0.0, 0.375, 0.75, 0.3739, 0.7469, 0.002288, 0.004576, 0.002288, 0.004576, 0.3739, 0.7469, 0.3788, 0.7492, 0.0006002, 0.001189, 0.0006002, 0.001189, 0.3788, 0.7492, 0.3817, 0.75, 0.0, 0.0, 0.3817, 0.0, 0.3817, 0.0, 0.3817, 0.25, 0.3817, 0.25])
me_cube_005.materials.append(mat_black_rubber_2)
me_cube_005.update()
me_cube_006 = bpy.data.meshes.new('Cube.006')
me_cube_006.from_pydata([(-0.1, -0.1, -1.55), (-0.1, -0.1, 1.55), (-0.1, 0.1, -1.55), (-0.1, 0.1, 1.55), (0.1, -0.1, -1.55), (0.1, -0.1, 1.55), (0.1, 0.1, -1.55), (0.1, 0.1, 1.55)], [], [(0, 1, 3, 2), (2, 3, 7, 6), (6, 7, 5, 4), (4, 5, 1, 0), (2, 6, 4, 0), (7, 3, 1, 5)])
_uv = me_cube_006.uv_layers.new(name='UVMap')
_uv.uv.foreach_set('vector', [0.4074, 0.1137, 0.9074, 0.1137, 0.9074, 0.146, 0.4074, 0.146, 0.4074, 0.2105, 0.9074, 0.2105, 0.9074, 0.2428, 0.4074, 0.2428, 0.4074, 0.1782, 0.9074, 0.1782, 0.9074, 0.2105, 0.4074, 0.2105, 0.4074, 0.146, 0.9074, 0.146, 0.9074, 0.1782, 0.4074, 0.1782, 0.4396, 0.1137, 0.4396, 0.08146, 0.4719, 0.08146, 0.4719, 0.1137, 0.4074, 0.1137, 0.4074, 0.08146, 0.4396, 0.08146, 0.4396, 0.1137])
me_cube_006.materials.append(mat_plywood)
me_cube_006.update()

# ---- objects
ob_table_top = bpy.data.objects.new('Table Top', me_cube)
ob_light = bpy.data.objects.new('Light', light_light)
ob_camera = bpy.data.objects.new('Camera', cam_camera)
ob_sun = bpy.data.objects.new('Sun', light_sun)
ob_front_panel = bpy.data.objects.new('Front Panel', me_cube_003)
ob_front_panel_001 = bpy.data.objects.new('Front Panel.001', me_cube_009)
ob_front_panel_002 = bpy.data.objects.new('Front Panel.002', me_cube_010)
ob_front_panel_003 = bpy.data.objects.new('Front Panel.003', me_cube_011)
ob_foot_1 = bpy.data.objects.new('Foot 1', me_cube_002)
ob_leg_1 = bpy.data.objects.new('Leg 1', me_cube_001)
ob_foot_1_003 = bpy.data.objects.new('Foot 1.003', me_cube_007)
ob_leg_1_003 = bpy.data.objects.new('Leg 1.003', me_cube_008)
ob_foot_1_001 = bpy.data.objects.new('Foot 1.001', me_cube_002)
ob_leg_1_001 = bpy.data.objects.new('Leg 1.001', me_cube_004)
ob_foot_1_002 = bpy.data.objects.new('Foot 1.002', me_cube_005)
ob_leg_1_002 = bpy.data.objects.new('Leg 1.002', me_cube_006)

# ---- transforms, parenting, visibility, modifiers, constraints
ob_table_top.location = (0.0, 0.0, 3.55)
ob_table_top.lock_rotations_4d = False
ob_table_top.empty_display_type = 'ARROWS'
ob_table_top.lineart.crease_threshold = 0.0
ob_light.location = (2.0, -2.0, 8.0)
ob_light.rotation_euler = (0.6503, 0.05522, 1.866)
ob_light.lock_rotations_4d = False
ob_light.empty_display_type = 'ARROWS'
ob_light.color = (0.0, 0.0, 0.0, 0.0)
ob_light.lineart.crease_threshold = 0.0
ob_camera.location = (12.29, -11.74, 10.51)
ob_camera.rotation_euler = (1.109, 0.0, 0.8149)
ob_camera.lock_rotations_4d = False
ob_camera.empty_display_type = 'ARROWS'
ob_camera.color = (0.0, 0.0, 0.0, 0.0)
ob_camera.display_type = 'WIRE'
ob_camera.lineart.crease_threshold = 0.0
ob_sun.location = (-7.018, -1.955, 2.564)
ob_sun.rotation_euler = (-0.2675, -0.7545, 0.1065)
ob_front_panel.location = (0.0, -1.3, 3.3)
ob_front_panel_001.location = (0.0, 1.3, 3.3)
ob_front_panel_002.location = (-2.5, 0.0, 3.3)
ob_front_panel_003.location = (2.5, 0.0, 3.3)
ob_foot_1.location = (-2.5, -1.3, 0.2)
ob_foot_1.scale = (0.125, 0.125, 0.2)
ob_leg_1.location = (-2.5, -1.3, 1.95)
ob_foot_1_003.location = (-2.5, 1.3, 0.2)
ob_foot_1_003.scale = (0.125, 0.125, 0.2)
ob_leg_1_003.location = (-2.5, 1.3, 1.95)
ob_foot_1_001.location = (2.5, -1.3, 0.2)
ob_foot_1_001.scale = (0.125, 0.125, 0.2)
ob_leg_1_001.location = (2.5, -1.3, 1.95)
ob_foot_1_002.location = (2.5, 1.3, 0.2)
ob_foot_1_002.scale = (0.125, 0.125, 0.2)
ob_leg_1_002.location = (2.5, 1.3, 1.95)

# ---- collection membership
col_collection.objects.link(ob_table_top)
col_collection.objects.link(ob_light)
col_collection.objects.link(ob_camera)
col_collection.objects.link(ob_sun)
col_collection.objects.link(ob_front_panel)
col_collection.objects.link(ob_front_panel_001)
col_collection.objects.link(ob_front_panel_002)
col_collection.objects.link(ob_front_panel_003)
col_complete_leg_1.objects.link(ob_foot_1)
col_complete_leg_1.objects.link(ob_leg_1)
col_complete_leg_4.objects.link(ob_foot_1_003)
col_complete_leg_4.objects.link(ob_leg_1_003)
col_complete_leg_2.objects.link(ob_foot_1_001)
col_complete_leg_2.objects.link(ob_leg_1_001)
col_complete_leg_3.objects.link(ob_foot_1_002)
col_complete_leg_3.objects.link(ob_leg_1_002)

# ---- scene / render settings (as saved in the file)
scene.camera = ob_camera
scene.frame_start = 1; scene.frame_end = 250; scene.frame_set(1)
scene.render.engine = 'BLENDER_EEVEE_NEXT'
scene.render.resolution_x = 2560
scene.render.resolution_y = 1440
scene.cycles.sampling_pattern = 'TABULATED_SOBOL'
scene.cycles.use_light_tree = False
scene.view_settings.view_transform = 'Filmic'
bpy.context.view_layer.update()
